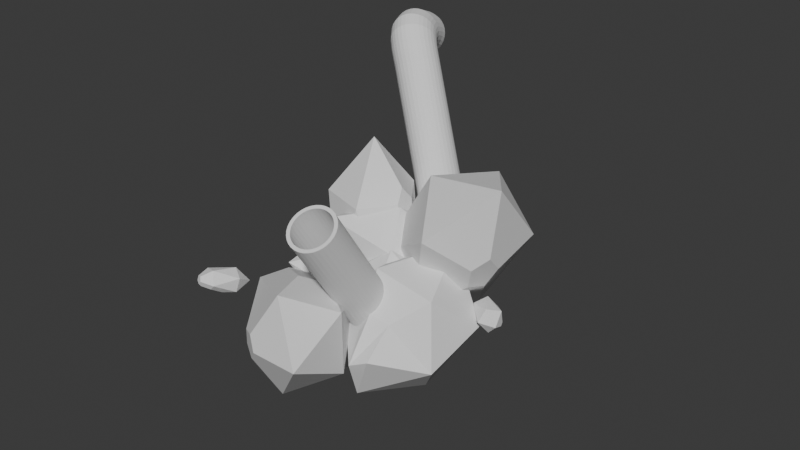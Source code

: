 # Source: junk_pile.blend  (saved by Blender 5.0.118; exported with 4.5.12 LTS)
import bpy
from mathutils import Matrix  # noqa: F401  (used for matrix-valued properties, if any)

bpy.ops.wm.read_factory_settings(use_empty=True)
scene = bpy.context.scene
scene.name = 'Scene'

# ---- collections
col_collection = bpy.data.collections.new('Collection'); scene.collection.children.link(col_collection)

# ---- world
world_world = bpy.data.worlds.new('World'); scene.world = world_world
world_world.use_nodes = True; world_world.node_tree.nodes.clear()
_N = world_world.node_tree.nodes; _L = world_world.node_tree.links
n0 = _N.new('ShaderNodeOutputWorld'); n0.name = 'World Output'; n0.location = (200, 100)
n1 = _N.new('ShaderNodeBackground'); n1.name = 'Background'; n1.location = (-200, 100)
n1.inputs[0].default_value = (0.05088, 0.05088, 0.05088, 1.0)
_L.new(n1.outputs[0], n0.inputs[0])
n0.is_active_output = True
world_world.color = (0.05088, 0.05088, 0.05088)
world_world.sun_shadow_jitter_overblur = 0.0

# ---- meshes
me_icosphere_003 = bpy.data.meshes.new('Icosphere.003')
me_icosphere_003.from_pydata([(0.7236, -0.5257, -0.4472), (-0.8944, 0.0, -0.4472), (-0.2764, 0.8506, -0.4472), (0.7236, 0.5257, -0.4472), (0.2764, -0.8506, 0.4472), (-0.7236, -0.5257, 0.4472), (-0.7236, 0.5257, 0.4472), (0.2764, 0.8506, 0.4472), (0.0, 0.0, 1.0), (0.8533, -0.1266, 0.2318), (0.8533, 0.1266, 0.2318), (0.7455, 0.2049, 0.4472), (0.679, 0.0, 0.5804), (0.7455, -0.2049, 0.4472), (-0.1397, -0.4299, -0.7206), (0.2182, -0.6899, -0.4472), (-0.002977, -0.8506, -0.004817), (-0.4976, -0.6899, -0.004821), (-0.5821, -0.4299, -0.4472), (-0.09362, -0.2881, -0.8127), (-0.303, 0.0, -0.8128), (-0.09362, 0.2881, -0.8127), (0.2451, 0.1781, -0.8127), (0.2451, -0.1781, -0.8127)], [], [(2, 1, 6), (3, 2, 7), (1, 5, 6), (2, 6, 7), (5, 4, 8), (6, 5, 8), (7, 6, 8), (9, 10, 11, 12, 13), (0, 9, 13, 4), (12, 11, 7, 8), (4, 13, 12, 8), (0, 3, 10, 9), (3, 7, 11, 10), (14, 15, 16, 17, 18), (17, 16, 4, 5), (1, 18, 17, 5), (16, 15, 0, 4), (19, 20, 21, 22, 23), (19, 23, 0, 15, 14), (0, 23, 22, 3), (21, 20, 1, 2), (22, 21, 2, 3), (20, 19, 14, 18, 1)])
_uv = me_icosphere_003.uv_layers.new(name='UVMap')
_uv.uv.foreach_set('vector', [0.6364, 0.1575, 0.8182, 0.1575, 0.7273, 0.3149, 0.4545, 0.1575, 0.6364, 0.1575, 0.5455, 0.3149, 0.8182, 0.1575, 0.9091, 0.3149, 0.7273, 0.3149, 0.6364, 0.1575, 0.7273, 0.3149, 0.5455, 0.3149, 0.0, 0.3149, 0.1818, 0.3149, 0.09091, 0.4724, 0.7273, 0.3149, 0.9091, 0.3149, 0.8182, 0.4724, 0.5455, 0.3149, 0.7273, 0.3149, 0.6364, 0.4724, 0.3417, 0.277, 0.3855, 0.277, 0.4074, 0.3149, 0.3709, 0.3529, 0.3198, 0.3149, 0.2727, 0.1575, 0.3417, 0.277, 0.3198, 0.3149, 0.1818, 0.3149, 0.3709, 0.3529, 0.4074, 0.3149, 0.5455, 0.3149, 0.4545, 0.4724, 0.1818, 0.3149, 0.3198, 0.3149, 0.3709, 0.3529, 0.2727, 0.4724, 0.2727, 0.1575, 0.4545, 0.1575, 0.3855, 0.277, 0.3417, 0.277, 0.4545, 0.1575, 0.5455, 0.3149, 0.4074, 0.3149, 0.3855, 0.277, 0.955, 0.07958, 0.1808, 0.1575, 0.1359, 0.2353, 0.5005, 0.2353, 0.9101, 0.1575, 0.04595, 0.2353, 0.1359, 0.2353, 0.1818, 0.3149, 0.0, 0.3149, 0.8182, 0.1575, 0.9101, 0.1575, 0.5005, 0.2353, 0.9091, 0.3149, 0.1359, 0.2353, 0.1808, 0.1575, 0.2727, 0.1575, 0.1818, 0.3149, 0.151, 0.05334, 0.8783, 0.05334, 0.6965, 0.05334, 0.5147, 0.05334, 0.2727, 0.05334, 0.151, 0.05334, 0.2727, 0.05334, 0.2727, 0.1575, 0.1808, 0.1575, 0.1359, 0.07958, 0.2727, 0.1575, 0.3328, 0.05334, 0.3944, 0.05334, 0.4545, 0.1575, 0.6965, 0.05334, 0.7581, 0.05334, 0.8182, 0.1575, 0.6364, 0.1575, 0.5147, 0.05334, 0.5762, 0.05334, 0.6364, 0.1575, 0.4545, 0.1575, 0.8783, 0.05334, 0.9399, 0.05334, 0.955, 0.07958, 0.9101, 0.1575, 0.8182, 0.1575])
me_icosphere_003.update()
me_icosphere_004 = bpy.data.meshes.new('Icosphere.004')
me_icosphere_004.from_pydata([(0.8644, -0.8667, -0.4472), (-0.2764, -0.8506, -0.4472), (-1.169, 0.2056, -0.4472), (-0.5509, 1.056, -0.4472), (0.8644, 0.1848, -0.4472), (-0.7236, -0.5257, 0.4472), (-0.9981, 0.7313, 0.4472), (0.2764, 0.8506, 0.4472), (0.8944, 0.0, 0.4472), (0.0, 0.0, 1.0), (0.086, -0.8506, 0.1392), (0.5712, -1.08, 0.1392), (0.63, -0.8986, 0.4472), (0.1812, -0.5577, 0.6376), (-0.06803, -0.7387, 0.4472), (-1.169, 0.2056, -0.4472), (-0.5509, 1.056, -0.4472), (0.8643, 0.1848, -0.4472), (0.8643, -0.8666, -0.4472), (-0.2764, -0.8506, -0.4472)], [], [(0, 4, 8), (2, 1, 5), (3, 2, 6), (4, 3, 7), (2, 5, 6), (3, 6, 7), (4, 7, 8), (6, 5, 9), (7, 6, 9), (8, 7, 9), (10, 11, 12, 13, 14), (1, 10, 14, 5), (5, 14, 13, 9), (1, 0, 11, 10), (0, 8, 12, 11), (13, 12, 8, 9), (15, 16, 17, 18, 19), (15, 19, 1, 2), (19, 18, 0, 1), (0, 18, 17, 4), (16, 15, 2, 3), (17, 16, 3, 4)])
_uv = me_icosphere_004.uv_layers.new(name='UVMap')
_uv.uv.foreach_set('vector', [0.2727, 0.1575, 0.4545, 0.1575, 0.3636, 0.3149, 0.8182, 0.1575, 1.0, 0.1575, 0.9091, 0.3149, 0.6364, 0.1575, 0.8182, 0.1575, 0.7273, 0.3149, 0.4545, 0.1575, 0.6364, 0.1575, 0.5455, 0.3149, 0.8182, 0.1575, 0.9091, 0.3149, 0.7273, 0.3149, 0.6364, 0.1575, 0.7273, 0.3149, 0.5455, 0.3149, 0.4545, 0.1575, 0.5455, 0.3149, 0.3636, 0.3149, 0.7273, 0.3149, 0.9091, 0.3149, 0.8182, 0.4724, 0.5455, 0.3149, 0.7273, 0.3149, 0.6364, 0.4724, 0.3636, 0.3149, 0.5455, 0.3149, 0.4545, 0.4724, 0.1505, 0.2607, 0.2131, 0.2607, 0.2444, 0.3149, 0.1923, 0.3692, 0.1192, 0.3149, 0.09091, 0.1575, 0.1505, 0.2607, 0.1192, 0.3149, 0.0, 0.3149, 0.0, 0.3149, 0.1192, 0.3149, 0.1923, 0.3692, 0.09091, 0.4724, 0.09091, 0.1575, 0.2727, 0.1575, 0.2131, 0.2607, 0.1505, 0.2607, 0.2727, 0.1575, 0.3636, 0.3149, 0.2444, 0.3149, 0.2131, 0.2607, 0.1923, 0.3692, 0.2444, 0.3149, 0.3636, 0.3149, 0.2727, 0.4724, 0.8182, 0.1575, 0.6364, 0.1575, 0.4546, 0.1575, 0.2727, 0.1575, 0.5455, 0.1575, 0.8182, 0.1575, 0.5455, 0.1575, 1.0, 0.1575, 0.8182, 0.1575, 0.09091, 0.1575, 0.2727, 0.1575, 0.2727, 0.1575, 0.09091, 0.1575, 0.2727, 0.1575, 0.2727, 0.1575, 0.4545, 0.1575, 0.4545, 0.1575, 0.6364, 0.1575, 0.8182, 0.1575, 0.8182, 0.1575, 0.6364, 0.1575, 0.4546, 0.1575, 0.6364, 0.1575, 0.6364, 0.1575, 0.4545, 0.1575])
me_icosphere_004.update()
me_icosphere_005 = bpy.data.meshes.new('Icosphere.005')
me_icosphere_005.from_pydata([(0.8644, -0.8667, -0.4472), (-0.2764, -0.8506, -0.4472), (-1.169, 0.2056, -0.4472), (-0.5509, 1.056, -0.4472), (0.8644, 0.1848, -0.4472), (-0.7236, -0.5257, 0.4472), (-0.9981, 0.7313, 0.4472), (0.2764, 0.8506, 0.4472), (0.8944, 0.0, 0.4472), (0.0, 0.0, 1.0), (0.086, -0.8506, 0.1392), (0.5712, -1.08, 0.1392), (0.63, -0.8986, 0.4472), (0.1812, -0.5577, 0.6376), (-0.06803, -0.7387, 0.4472), (-1.169, 0.2056, -0.4472), (-0.5509, 1.056, -0.4472), (0.8643, 0.1848, -0.4472), (0.8643, -0.8666, -0.4472), (-0.2764, -0.8506, -0.4472)], [], [(0, 4, 8), (2, 1, 5), (3, 2, 6), (4, 3, 7), (2, 5, 6), (3, 6, 7), (4, 7, 8), (6, 5, 9), (7, 6, 9), (8, 7, 9), (10, 11, 12, 13, 14), (1, 10, 14, 5), (5, 14, 13, 9), (1, 0, 11, 10), (0, 8, 12, 11), (13, 12, 8, 9), (15, 16, 17, 18, 19), (15, 19, 1, 2), (19, 18, 0, 1), (0, 18, 17, 4), (16, 15, 2, 3), (17, 16, 3, 4)])
_uv = me_icosphere_005.uv_layers.new(name='UVMap')
_uv.uv.foreach_set('vector', [0.2727, 0.1575, 0.4545, 0.1575, 0.3636, 0.3149, 0.8182, 0.1575, 1.0, 0.1575, 0.9091, 0.3149, 0.6364, 0.1575, 0.8182, 0.1575, 0.7273, 0.3149, 0.4545, 0.1575, 0.6364, 0.1575, 0.5455, 0.3149, 0.8182, 0.1575, 0.9091, 0.3149, 0.7273, 0.3149, 0.6364, 0.1575, 0.7273, 0.3149, 0.5455, 0.3149, 0.4545, 0.1575, 0.5455, 0.3149, 0.3636, 0.3149, 0.7273, 0.3149, 0.9091, 0.3149, 0.8182, 0.4724, 0.5455, 0.3149, 0.7273, 0.3149, 0.6364, 0.4724, 0.3636, 0.3149, 0.5455, 0.3149, 0.4545, 0.4724, 0.1505, 0.2607, 0.2131, 0.2607, 0.2444, 0.3149, 0.1923, 0.3692, 0.1192, 0.3149, 0.09091, 0.1575, 0.1505, 0.2607, 0.1192, 0.3149, 0.0, 0.3149, 0.0, 0.3149, 0.1192, 0.3149, 0.1923, 0.3692, 0.09091, 0.4724, 0.09091, 0.1575, 0.2727, 0.1575, 0.2131, 0.2607, 0.1505, 0.2607, 0.2727, 0.1575, 0.3636, 0.3149, 0.2444, 0.3149, 0.2131, 0.2607, 0.1923, 0.3692, 0.2444, 0.3149, 0.3636, 0.3149, 0.2727, 0.4724, 0.8182, 0.1575, 0.6364, 0.1575, 0.4546, 0.1575, 0.2727, 0.1575, 0.5455, 0.1575, 0.8182, 0.1575, 0.5455, 0.1575, 1.0, 0.1575, 0.8182, 0.1575, 0.09091, 0.1575, 0.2727, 0.1575, 0.2727, 0.1575, 0.09091, 0.1575, 0.2727, 0.1575, 0.2727, 0.1575, 0.4545, 0.1575, 0.4545, 0.1575, 0.6364, 0.1575, 0.8182, 0.1575, 0.8182, 0.1575, 0.6364, 0.1575, 0.4546, 0.1575, 0.6364, 0.1575, 0.6364, 0.1575, 0.4545, 0.1575])
me_icosphere_005.update()
me_icosphere_006 = bpy.data.meshes.new('Icosphere.006')
me_icosphere_006.from_pydata([(0.7236, -0.5257, -0.4472), (-0.8944, 0.0, -0.4472), (-0.2764, 0.8506, -0.4472), (0.7236, 0.5257, -0.4472), (0.2764, -0.8506, 0.4472), (-0.7236, -0.5257, 0.4472), (-0.7236, 0.5257, 0.4472), (0.2764, 0.8506, 0.4472), (0.0, 0.0, 1.0), (0.8533, -0.1266, 0.2318), (0.8533, 0.1266, 0.2318), (0.7455, 0.2049, 0.4472), (0.679, 0.0, 0.5804), (0.7455, -0.2049, 0.4472), (-0.1397, -0.4299, -0.7206), (0.2182, -0.6899, -0.4472), (-0.002977, -0.8506, -0.004817), (-0.4976, -0.6899, -0.004821), (-0.5821, -0.4299, -0.4472), (-0.09362, -0.2881, -0.8127), (-0.303, 0.0, -0.8128), (-0.09362, 0.2881, -0.8127), (0.2451, 0.1781, -0.8127), (0.2451, -0.1781, -0.8127)], [], [(2, 1, 6), (3, 2, 7), (1, 5, 6), (2, 6, 7), (5, 4, 8), (6, 5, 8), (7, 6, 8), (9, 10, 11, 12, 13), (0, 9, 13, 4), (12, 11, 7, 8), (4, 13, 12, 8), (0, 3, 10, 9), (3, 7, 11, 10), (14, 15, 16, 17, 18), (17, 16, 4, 5), (1, 18, 17, 5), (16, 15, 0, 4), (19, 20, 21, 22, 23), (19, 23, 0, 15, 14), (0, 23, 22, 3), (21, 20, 1, 2), (22, 21, 2, 3), (20, 19, 14, 18, 1)])
_uv = me_icosphere_006.uv_layers.new(name='UVMap')
_uv.uv.foreach_set('vector', [0.6364, 0.1575, 0.8182, 0.1575, 0.7273, 0.3149, 0.4545, 0.1575, 0.6364, 0.1575, 0.5455, 0.3149, 0.8182, 0.1575, 0.9091, 0.3149, 0.7273, 0.3149, 0.6364, 0.1575, 0.7273, 0.3149, 0.5455, 0.3149, 0.0, 0.3149, 0.1818, 0.3149, 0.09091, 0.4724, 0.7273, 0.3149, 0.9091, 0.3149, 0.8182, 0.4724, 0.5455, 0.3149, 0.7273, 0.3149, 0.6364, 0.4724, 0.3417, 0.277, 0.3855, 0.277, 0.4074, 0.3149, 0.3709, 0.3529, 0.3198, 0.3149, 0.2727, 0.1575, 0.3417, 0.277, 0.3198, 0.3149, 0.1818, 0.3149, 0.3709, 0.3529, 0.4074, 0.3149, 0.5455, 0.3149, 0.4545, 0.4724, 0.1818, 0.3149, 0.3198, 0.3149, 0.3709, 0.3529, 0.2727, 0.4724, 0.2727, 0.1575, 0.4545, 0.1575, 0.3855, 0.277, 0.3417, 0.277, 0.4545, 0.1575, 0.5455, 0.3149, 0.4074, 0.3149, 0.3855, 0.277, 0.955, 0.07958, 0.1808, 0.1575, 0.1359, 0.2353, 0.5005, 0.2353, 0.9101, 0.1575, 0.04595, 0.2353, 0.1359, 0.2353, 0.1818, 0.3149, 0.0, 0.3149, 0.8182, 0.1575, 0.9101, 0.1575, 0.5005, 0.2353, 0.9091, 0.3149, 0.1359, 0.2353, 0.1808, 0.1575, 0.2727, 0.1575, 0.1818, 0.3149, 0.151, 0.05334, 0.8783, 0.05334, 0.6965, 0.05334, 0.5147, 0.05334, 0.2727, 0.05334, 0.151, 0.05334, 0.2727, 0.05334, 0.2727, 0.1575, 0.1808, 0.1575, 0.1359, 0.07958, 0.2727, 0.1575, 0.3328, 0.05334, 0.3944, 0.05334, 0.4545, 0.1575, 0.6965, 0.05334, 0.7581, 0.05334, 0.8182, 0.1575, 0.6364, 0.1575, 0.5147, 0.05334, 0.5762, 0.05334, 0.6364, 0.1575, 0.4545, 0.1575, 0.8783, 0.05334, 0.9399, 0.05334, 0.955, 0.07958, 0.9101, 0.1575, 0.8182, 0.1575])
me_icosphere_006.update()
me_icosphere_007 = bpy.data.meshes.new('Icosphere.007')
me_icosphere_007.from_pydata([(0.7236, -0.5257, -0.4472), (-0.8944, 0.0, -0.4472), (-0.2764, 0.8506, -0.4472), (0.7236, 0.5257, -0.4472), (0.2764, -0.8506, 0.4472), (-0.7236, -0.5257, 0.4472), (-0.7236, 0.5257, 0.4472), (0.2764, 0.8506, 0.4472), (0.0, 0.0, 1.0), (0.8533, -0.1266, 0.2318), (0.8533, 0.1266, 0.2318), (0.7455, 0.2049, 0.4472), (0.679, 0.0, 0.5804), (0.7455, -0.2049, 0.4472), (-0.1397, -0.4299, -0.7206), (0.2182, -0.6899, -0.4472), (-0.002977, -0.8506, -0.004817), (-0.4976, -0.6899, -0.004821), (-0.5821, -0.4299, -0.4472), (-0.09362, -0.2881, -0.8127), (-0.303, 0.0, -0.8128), (-0.09362, 0.2881, -0.8127), (0.2451, 0.1781, -0.8127), (0.2451, -0.1781, -0.8127)], [], [(2, 1, 6), (3, 2, 7), (1, 5, 6), (2, 6, 7), (5, 4, 8), (6, 5, 8), (7, 6, 8), (9, 10, 11, 12, 13), (0, 9, 13, 4), (12, 11, 7, 8), (4, 13, 12, 8), (0, 3, 10, 9), (3, 7, 11, 10), (14, 15, 16, 17, 18), (17, 16, 4, 5), (1, 18, 17, 5), (16, 15, 0, 4), (19, 20, 21, 22, 23), (19, 23, 0, 15, 14), (0, 23, 22, 3), (21, 20, 1, 2), (22, 21, 2, 3), (20, 19, 14, 18, 1)])
_uv = me_icosphere_007.uv_layers.new(name='UVMap')
_uv.uv.foreach_set('vector', [0.6364, 0.1575, 0.8182, 0.1575, 0.7273, 0.3149, 0.4545, 0.1575, 0.6364, 0.1575, 0.5455, 0.3149, 0.8182, 0.1575, 0.9091, 0.3149, 0.7273, 0.3149, 0.6364, 0.1575, 0.7273, 0.3149, 0.5455, 0.3149, 0.0, 0.3149, 0.1818, 0.3149, 0.09091, 0.4724, 0.7273, 0.3149, 0.9091, 0.3149, 0.8182, 0.4724, 0.5455, 0.3149, 0.7273, 0.3149, 0.6364, 0.4724, 0.3417, 0.277, 0.3855, 0.277, 0.4074, 0.3149, 0.3709, 0.3529, 0.3198, 0.3149, 0.2727, 0.1575, 0.3417, 0.277, 0.3198, 0.3149, 0.1818, 0.3149, 0.3709, 0.3529, 0.4074, 0.3149, 0.5455, 0.3149, 0.4545, 0.4724, 0.1818, 0.3149, 0.3198, 0.3149, 0.3709, 0.3529, 0.2727, 0.4724, 0.2727, 0.1575, 0.4545, 0.1575, 0.3855, 0.277, 0.3417, 0.277, 0.4545, 0.1575, 0.5455, 0.3149, 0.4074, 0.3149, 0.3855, 0.277, 0.955, 0.07958, 0.1808, 0.1575, 0.1359, 0.2353, 0.5005, 0.2353, 0.9101, 0.1575, 0.04595, 0.2353, 0.1359, 0.2353, 0.1818, 0.3149, 0.0, 0.3149, 0.8182, 0.1575, 0.9101, 0.1575, 0.5005, 0.2353, 0.9091, 0.3149, 0.1359, 0.2353, 0.1808, 0.1575, 0.2727, 0.1575, 0.1818, 0.3149, 0.151, 0.05334, 0.8783, 0.05334, 0.6965, 0.05334, 0.5147, 0.05334, 0.2727, 0.05334, 0.151, 0.05334, 0.2727, 0.05334, 0.2727, 0.1575, 0.1808, 0.1575, 0.1359, 0.07958, 0.2727, 0.1575, 0.3328, 0.05334, 0.3944, 0.05334, 0.4545, 0.1575, 0.6965, 0.05334, 0.7581, 0.05334, 0.8182, 0.1575, 0.6364, 0.1575, 0.5147, 0.05334, 0.5762, 0.05334, 0.6364, 0.1575, 0.4545, 0.1575, 0.8783, 0.05334, 0.9399, 0.05334, 0.955, 0.07958, 0.9101, 0.1575, 0.8182, 0.1575])
me_icosphere_007.update()
me_icosphere_008 = bpy.data.meshes.new('Icosphere.008')
me_icosphere_008.from_pydata([(0.8644, -0.8667, -0.4472), (-0.2764, -0.8506, -0.4472), (-1.169, 0.2056, -0.4472), (-0.5509, 1.056, -0.4472), (0.8644, 0.1848, -0.4472), (-0.7236, -0.5257, 0.4472), (-0.9981, 0.7313, 0.4472), (0.2764, 0.8506, 0.4472), (0.8944, 0.0, 0.4472), (0.0, 0.0, 1.0), (0.086, -0.8506, 0.1392), (0.5712, -1.08, 0.1392), (0.63, -0.8986, 0.4472), (0.1812, -0.5577, 0.6376), (-0.06803, -0.7387, 0.4472), (-1.169, 0.2056, -0.4472), (-0.5509, 1.056, -0.4472), (0.8643, 0.1848, -0.4472), (0.8643, -0.8666, -0.4472), (-0.2764, -0.8506, -0.4472)], [], [(0, 4, 8), (2, 1, 5), (3, 2, 6), (4, 3, 7), (2, 5, 6), (3, 6, 7), (4, 7, 8), (6, 5, 9), (7, 6, 9), (8, 7, 9), (10, 11, 12, 13, 14), (1, 10, 14, 5), (5, 14, 13, 9), (1, 0, 11, 10), (0, 8, 12, 11), (13, 12, 8, 9), (15, 16, 17, 18, 19), (15, 19, 1, 2), (19, 18, 0, 1), (0, 18, 17, 4), (16, 15, 2, 3), (17, 16, 3, 4)])
_uv = me_icosphere_008.uv_layers.new(name='UVMap')
_uv.uv.foreach_set('vector', [0.2727, 0.1575, 0.4545, 0.1575, 0.3636, 0.3149, 0.8182, 0.1575, 1.0, 0.1575, 0.9091, 0.3149, 0.6364, 0.1575, 0.8182, 0.1575, 0.7273, 0.3149, 0.4545, 0.1575, 0.6364, 0.1575, 0.5455, 0.3149, 0.8182, 0.1575, 0.9091, 0.3149, 0.7273, 0.3149, 0.6364, 0.1575, 0.7273, 0.3149, 0.5455, 0.3149, 0.4545, 0.1575, 0.5455, 0.3149, 0.3636, 0.3149, 0.7273, 0.3149, 0.9091, 0.3149, 0.8182, 0.4724, 0.5455, 0.3149, 0.7273, 0.3149, 0.6364, 0.4724, 0.3636, 0.3149, 0.5455, 0.3149, 0.4545, 0.4724, 0.1505, 0.2607, 0.2131, 0.2607, 0.2444, 0.3149, 0.1923, 0.3692, 0.1192, 0.3149, 0.09091, 0.1575, 0.1505, 0.2607, 0.1192, 0.3149, 0.0, 0.3149, 0.0, 0.3149, 0.1192, 0.3149, 0.1923, 0.3692, 0.09091, 0.4724, 0.09091, 0.1575, 0.2727, 0.1575, 0.2131, 0.2607, 0.1505, 0.2607, 0.2727, 0.1575, 0.3636, 0.3149, 0.2444, 0.3149, 0.2131, 0.2607, 0.1923, 0.3692, 0.2444, 0.3149, 0.3636, 0.3149, 0.2727, 0.4724, 0.8182, 0.1575, 0.6364, 0.1575, 0.4546, 0.1575, 0.2727, 0.1575, 0.5455, 0.1575, 0.8182, 0.1575, 0.5455, 0.1575, 1.0, 0.1575, 0.8182, 0.1575, 0.09091, 0.1575, 0.2727, 0.1575, 0.2727, 0.1575, 0.09091, 0.1575, 0.2727, 0.1575, 0.2727, 0.1575, 0.4545, 0.1575, 0.4545, 0.1575, 0.6364, 0.1575, 0.8182, 0.1575, 0.8182, 0.1575, 0.6364, 0.1575, 0.4546, 0.1575, 0.6364, 0.1575, 0.6364, 0.1575, 0.4545, 0.1575])
me_icosphere_008.update()
me_icosphere_009 = bpy.data.meshes.new('Icosphere.009')
me_icosphere_009.from_pydata([(0.7236, -0.5257, -0.4472), (-0.8944, 0.0, -0.4472), (-0.2764, 0.8506, -0.4472), (0.7236, 0.5257, -0.4472), (0.2764, -0.8506, 0.4472), (-0.7236, -0.5257, 0.4472), (-0.7236, 0.5257, 0.4472), (0.2764, 0.8506, 0.4472), (0.0, 0.0, 1.0), (0.8533, -0.1266, 0.2318), (0.8533, 0.1266, 0.2318), (0.7455, 0.2049, 0.4472), (0.679, 0.0, 0.5804), (0.7455, -0.2049, 0.4472), (-0.1397, -0.4299, -0.7206), (0.2182, -0.6899, -0.4472), (-0.002977, -0.8506, -0.004817), (-0.4976, -0.6899, -0.004821), (-0.5821, -0.4299, -0.4472), (-0.09362, -0.2881, -0.8127), (-0.303, 0.0, -0.8128), (-0.09362, 0.2881, -0.8127), (0.2451, 0.1781, -0.8127), (0.2451, -0.1781, -0.8127)], [], [(2, 1, 6), (3, 2, 7), (1, 5, 6), (2, 6, 7), (5, 4, 8), (6, 5, 8), (7, 6, 8), (9, 10, 11, 12, 13), (0, 9, 13, 4), (12, 11, 7, 8), (4, 13, 12, 8), (0, 3, 10, 9), (3, 7, 11, 10), (14, 15, 16, 17, 18), (17, 16, 4, 5), (1, 18, 17, 5), (16, 15, 0, 4), (19, 20, 21, 22, 23), (19, 23, 0, 15, 14), (0, 23, 22, 3), (21, 20, 1, 2), (22, 21, 2, 3), (20, 19, 14, 18, 1)])
_uv = me_icosphere_009.uv_layers.new(name='UVMap')
_uv.uv.foreach_set('vector', [0.6364, 0.1575, 0.8182, 0.1575, 0.7273, 0.3149, 0.4545, 0.1575, 0.6364, 0.1575, 0.5455, 0.3149, 0.8182, 0.1575, 0.9091, 0.3149, 0.7273, 0.3149, 0.6364, 0.1575, 0.7273, 0.3149, 0.5455, 0.3149, 0.0, 0.3149, 0.1818, 0.3149, 0.09091, 0.4724, 0.7273, 0.3149, 0.9091, 0.3149, 0.8182, 0.4724, 0.5455, 0.3149, 0.7273, 0.3149, 0.6364, 0.4724, 0.3417, 0.277, 0.3855, 0.277, 0.4074, 0.3149, 0.3709, 0.3529, 0.3198, 0.3149, 0.2727, 0.1575, 0.3417, 0.277, 0.3198, 0.3149, 0.1818, 0.3149, 0.3709, 0.3529, 0.4074, 0.3149, 0.5455, 0.3149, 0.4545, 0.4724, 0.1818, 0.3149, 0.3198, 0.3149, 0.3709, 0.3529, 0.2727, 0.4724, 0.2727, 0.1575, 0.4545, 0.1575, 0.3855, 0.277, 0.3417, 0.277, 0.4545, 0.1575, 0.5455, 0.3149, 0.4074, 0.3149, 0.3855, 0.277, 0.955, 0.07958, 0.1808, 0.1575, 0.1359, 0.2353, 0.5005, 0.2353, 0.9101, 0.1575, 0.04595, 0.2353, 0.1359, 0.2353, 0.1818, 0.3149, 0.0, 0.3149, 0.8182, 0.1575, 0.9101, 0.1575, 0.5005, 0.2353, 0.9091, 0.3149, 0.1359, 0.2353, 0.1808, 0.1575, 0.2727, 0.1575, 0.1818, 0.3149, 0.151, 0.05334, 0.8783, 0.05334, 0.6965, 0.05334, 0.5147, 0.05334, 0.2727, 0.05334, 0.151, 0.05334, 0.2727, 0.05334, 0.2727, 0.1575, 0.1808, 0.1575, 0.1359, 0.07958, 0.2727, 0.1575, 0.3328, 0.05334, 0.3944, 0.05334, 0.4545, 0.1575, 0.6965, 0.05334, 0.7581, 0.05334, 0.8182, 0.1575, 0.6364, 0.1575, 0.5147, 0.05334, 0.5762, 0.05334, 0.6364, 0.1575, 0.4545, 0.1575, 0.8783, 0.05334, 0.9399, 0.05334, 0.955, 0.07958, 0.9101, 0.1575, 0.8182, 0.1575])
me_icosphere_009.update()
me_icosphere_010 = bpy.data.meshes.new('Icosphere.010')
me_icosphere_010.from_pydata([(0.8644, -0.8667, -0.4472), (-0.2764, -0.8506, -0.4472), (-1.169, 0.2056, -0.4472), (-0.5509, 1.056, -0.4472), (0.8644, 0.1848, -0.4472), (-0.7236, -0.5257, 0.4472), (-0.9981, 0.7313, 0.4472), (0.2764, 0.8506, 0.4472), (0.8944, 0.0, 0.4472), (0.0, 0.0, 1.0), (0.086, -0.8506, 0.1392), (0.5712, -1.08, 0.1392), (0.63, -0.8986, 0.4472), (0.1812, -0.5577, 0.6376), (-0.06803, -0.7387, 0.4472), (-1.169, 0.2056, -0.4472), (-0.5509, 1.056, -0.4472), (0.8643, 0.1848, -0.4472), (0.8643, -0.8666, -0.4472), (-0.2764, -0.8506, -0.4472)], [], [(0, 4, 8), (2, 1, 5), (3, 2, 6), (4, 3, 7), (2, 5, 6), (3, 6, 7), (4, 7, 8), (6, 5, 9), (7, 6, 9), (8, 7, 9), (10, 11, 12, 13, 14), (1, 10, 14, 5), (5, 14, 13, 9), (1, 0, 11, 10), (0, 8, 12, 11), (13, 12, 8, 9), (15, 16, 17, 18, 19), (15, 19, 1, 2), (19, 18, 0, 1), (0, 18, 17, 4), (16, 15, 2, 3), (17, 16, 3, 4)])
_uv = me_icosphere_010.uv_layers.new(name='UVMap')
_uv.uv.foreach_set('vector', [0.2727, 0.1575, 0.4545, 0.1575, 0.3636, 0.3149, 0.8182, 0.1575, 1.0, 0.1575, 0.9091, 0.3149, 0.6364, 0.1575, 0.8182, 0.1575, 0.7273, 0.3149, 0.4545, 0.1575, 0.6364, 0.1575, 0.5455, 0.3149, 0.8182, 0.1575, 0.9091, 0.3149, 0.7273, 0.3149, 0.6364, 0.1575, 0.7273, 0.3149, 0.5455, 0.3149, 0.4545, 0.1575, 0.5455, 0.3149, 0.3636, 0.3149, 0.7273, 0.3149, 0.9091, 0.3149, 0.8182, 0.4724, 0.5455, 0.3149, 0.7273, 0.3149, 0.6364, 0.4724, 0.3636, 0.3149, 0.5455, 0.3149, 0.4545, 0.4724, 0.1505, 0.2607, 0.2131, 0.2607, 0.2444, 0.3149, 0.1923, 0.3692, 0.1192, 0.3149, 0.09091, 0.1575, 0.1505, 0.2607, 0.1192, 0.3149, 0.0, 0.3149, 0.0, 0.3149, 0.1192, 0.3149, 0.1923, 0.3692, 0.09091, 0.4724, 0.09091, 0.1575, 0.2727, 0.1575, 0.2131, 0.2607, 0.1505, 0.2607, 0.2727, 0.1575, 0.3636, 0.3149, 0.2444, 0.3149, 0.2131, 0.2607, 0.1923, 0.3692, 0.2444, 0.3149, 0.3636, 0.3149, 0.2727, 0.4724, 0.8182, 0.1575, 0.6364, 0.1575, 0.4546, 0.1575, 0.2727, 0.1575, 0.5455, 0.1575, 0.8182, 0.1575, 0.5455, 0.1575, 1.0, 0.1575, 0.8182, 0.1575, 0.09091, 0.1575, 0.2727, 0.1575, 0.2727, 0.1575, 0.09091, 0.1575, 0.2727, 0.1575, 0.2727, 0.1575, 0.4545, 0.1575, 0.4545, 0.1575, 0.6364, 0.1575, 0.8182, 0.1575, 0.8182, 0.1575, 0.6364, 0.1575, 0.4546, 0.1575, 0.6364, 0.1575, 0.6364, 0.1575, 0.4545, 0.1575])
me_icosphere_010.update()
me_icosphere_011 = bpy.data.meshes.new('Icosphere.011')
me_icosphere_011.from_pydata([(0.7236, -0.5257, -0.4472), (-0.8944, 0.0, -0.4472), (-0.2764, 0.8506, -0.4472), (0.7236, 0.5257, -0.4472), (0.2764, -0.8506, 0.4472), (-0.7236, -0.5257, 0.4472), (-0.7236, 0.5257, 0.4472), (0.2764, 0.8506, 0.4472), (0.0, 0.0, 1.0), (0.8533, -0.1266, 0.2318), (0.8533, 0.1266, 0.2318), (0.7455, 0.2049, 0.4472), (0.679, 0.0, 0.5804), (0.7455, -0.2049, 0.4472), (-0.1397, -0.4299, -0.7206), (0.2182, -0.6899, -0.4472), (-0.002977, -0.8506, -0.004817), (-0.4976, -0.6899, -0.004821), (-0.5821, -0.4299, -0.4472), (-0.09362, -0.2881, -0.8127), (-0.303, 0.0, -0.8128), (-0.09362, 0.2881, -0.8127), (0.2451, 0.1781, -0.8127), (0.2451, -0.1781, -0.8127)], [], [(2, 1, 6), (3, 2, 7), (1, 5, 6), (2, 6, 7), (5, 4, 8), (6, 5, 8), (7, 6, 8), (9, 10, 11, 12, 13), (0, 9, 13, 4), (12, 11, 7, 8), (4, 13, 12, 8), (0, 3, 10, 9), (3, 7, 11, 10), (14, 15, 16, 17, 18), (17, 16, 4, 5), (1, 18, 17, 5), (16, 15, 0, 4), (19, 20, 21, 22, 23), (19, 23, 0, 15, 14), (0, 23, 22, 3), (21, 20, 1, 2), (22, 21, 2, 3), (20, 19, 14, 18, 1)])
_uv = me_icosphere_011.uv_layers.new(name='UVMap')
_uv.uv.foreach_set('vector', [0.6364, 0.1575, 0.8182, 0.1575, 0.7273, 0.3149, 0.4545, 0.1575, 0.6364, 0.1575, 0.5455, 0.3149, 0.8182, 0.1575, 0.9091, 0.3149, 0.7273, 0.3149, 0.6364, 0.1575, 0.7273, 0.3149, 0.5455, 0.3149, 0.0, 0.3149, 0.1818, 0.3149, 0.09091, 0.4724, 0.7273, 0.3149, 0.9091, 0.3149, 0.8182, 0.4724, 0.5455, 0.3149, 0.7273, 0.3149, 0.6364, 0.4724, 0.3417, 0.277, 0.3855, 0.277, 0.4074, 0.3149, 0.3709, 0.3529, 0.3198, 0.3149, 0.2727, 0.1575, 0.3417, 0.277, 0.3198, 0.3149, 0.1818, 0.3149, 0.3709, 0.3529, 0.4074, 0.3149, 0.5455, 0.3149, 0.4545, 0.4724, 0.1818, 0.3149, 0.3198, 0.3149, 0.3709, 0.3529, 0.2727, 0.4724, 0.2727, 0.1575, 0.4545, 0.1575, 0.3855, 0.277, 0.3417, 0.277, 0.4545, 0.1575, 0.5455, 0.3149, 0.4074, 0.3149, 0.3855, 0.277, 0.955, 0.07958, 0.1808, 0.1575, 0.1359, 0.2353, 0.5005, 0.2353, 0.9101, 0.1575, 0.04595, 0.2353, 0.1359, 0.2353, 0.1818, 0.3149, 0.0, 0.3149, 0.8182, 0.1575, 0.9101, 0.1575, 0.5005, 0.2353, 0.9091, 0.3149, 0.1359, 0.2353, 0.1808, 0.1575, 0.2727, 0.1575, 0.1818, 0.3149, 0.151, 0.05334, 0.8783, 0.05334, 0.6965, 0.05334, 0.5147, 0.05334, 0.2727, 0.05334, 0.151, 0.05334, 0.2727, 0.05334, 0.2727, 0.1575, 0.1808, 0.1575, 0.1359, 0.07958, 0.2727, 0.1575, 0.3328, 0.05334, 0.3944, 0.05334, 0.4545, 0.1575, 0.6965, 0.05334, 0.7581, 0.05334, 0.8182, 0.1575, 0.6364, 0.1575, 0.5147, 0.05334, 0.5762, 0.05334, 0.6364, 0.1575, 0.4545, 0.1575, 0.8783, 0.05334, 0.9399, 0.05334, 0.955, 0.07958, 0.9101, 0.1575, 0.8182, 0.1575])
me_icosphere_011.update()
me_cylinder = bpy.data.meshes.new('Cylinder')
me_cylinder.from_pydata([(0.0, 1.0, -1.0), (0.0, 1.0, 1.0), (0.1951, 0.9808, -1.0), (0.1951, 0.9808, 1.0), (0.3827, 0.9239, -1.0), (0.3827, 0.9239, 1.0), (0.5556, 0.8315, -1.0), (0.5556, 0.8315, 1.0), (0.7071, 0.7071, -1.0), (0.7071, 0.7071, 1.0), (0.8315, 0.5556, -1.0), (0.8315, 0.5556, 1.0), (0.9239, 0.3827, -1.0), (0.9239, 0.3827, 1.0), (0.9808, 0.1951, -1.0), (0.9808, 0.1951, 1.0), (1.0, 0.0, -1.0), (1.0, 0.0, 1.0), (0.9808, -0.1951, -1.0), (0.9808, -0.1951, 1.0), (0.9239, -0.3827, -1.0), (0.9239, -0.3827, 1.0), (0.8315, -0.5556, -1.0), (0.8315, -0.5556, 1.0), (0.7071, -0.7071, -1.0), (0.7071, -0.7071, 1.0), (0.5556, -0.8315, -1.0), (0.5556, -0.8315, 1.0), (0.3827, -0.9239, -1.0), (0.3827, -0.9239, 1.0), (0.1951, -0.9808, -1.0), (0.1951, -0.9808, 1.0), (0.0, -1.0, -1.0), (0.0, -1.0, 1.0), (-0.1951, -0.9808, -1.0), (-0.1951, -0.9808, 1.0), (-0.3827, -0.9239, -1.0), (-0.3827, -0.9239, 1.0), (-0.5556, -0.8315, -1.0), (-0.5556, -0.8315, 1.0), (-0.7071, -0.7071, -1.0), (-0.7071, -0.7071, 1.0), (-0.8315, -0.5556, -1.0), (-0.8315, -0.5556, 1.0), (-0.9239, -0.3827, -1.0), (-0.9239, -0.3827, 1.0), (-0.9808, -0.1951, -1.0), (-0.9808, -0.1951, 1.0), (-1.0, 0.0, -1.0), (-1.0, 0.0, 1.0), (-0.9808, 0.1951, -1.0), (-0.9808, 0.1951, 1.0), (-0.9239, 0.3827, -1.0), (-0.9239, 0.3827, 1.0), (-0.8315, 0.5556, -1.0), (-0.8315, 0.5556, 1.0), (-0.7071, 0.7071, -1.0), (-0.7071, 0.7071, 1.0), (-0.5556, 0.8315, -1.0), (-0.5556, 0.8315, 1.0), (-0.3827, 0.9239, -1.0), (-0.3827, 0.9239, 1.0), (-0.1951, 0.9808, -1.0), (-0.1951, 0.9808, 1.0), (-0.7084, 0.4733, 1.0), (-0.4733, 0.7084, 1.0), (-0.6024, 0.6024, 1.0), (-0.1662, 0.8356, 1.0), (0.1662, 0.8356, 1.0), (0.0, 0.852, 1.0), (-0.326, 0.7871, 1.0), (-0.852, 0.0, 1.0), (-0.8356, 0.1662, 1.0), (-0.8356, -0.1662, 1.0), (-0.7084, -0.4733, 1.0), (-0.4733, -0.7084, 1.0), (-0.6024, -0.6024, 1.0), (-0.7871, -0.326, 1.0), (-0.1662, -0.8356, 1.0), (0.1662, -0.8356, 1.0), (0.0, -0.852, 1.0), (0.4733, -0.7084, 1.0), (0.7084, -0.4733, 1.0), (0.6024, -0.6024, 1.0), (0.326, -0.7871, 1.0), (0.4733, 0.7084, 1.0), (0.7084, 0.4733, 1.0), (0.6024, 0.6024, 1.0), (0.852, 0.0, 1.0), (0.8356, -0.1662, 1.0), (0.8356, 0.1662, 1.0), (0.7871, 0.326, 1.0), (-0.7871, 0.326, 1.0), (0.326, 0.7871, 1.0), (-0.326, -0.7871, 1.0), (0.7871, -0.326, 1.0), (0.0, 0.852, -1.0), (0.326, 0.7871, -1.0), (0.1662, 0.8356, -1.0), (0.6024, 0.6024, -1.0), (0.7871, 0.326, -1.0), (0.7084, 0.4733, -1.0), (0.4733, 0.7084, -1.0), (0.326, -0.7871, -1.0), (0.6024, -0.6024, -1.0), (0.4733, -0.7084, -1.0), (0.7871, -0.326, -1.0), (0.852, 0.0, -1.0), (0.8356, -0.1662, -1.0), (0.7084, -0.4733, -1.0), (-0.7871, -0.326, -1.0), (-0.6024, -0.6024, -1.0), (-0.7084, -0.4733, -1.0), (-0.326, -0.7871, -1.0), (0.0, -0.852, -1.0), (-0.1662, -0.8356, -1.0), (-0.4733, -0.7084, -1.0), (-0.852, 0.0, -1.0), (-0.7871, 0.326, -1.0), (-0.8356, 0.1662, -1.0), (-0.6024, 0.6024, -1.0), (-0.326, 0.7871, -1.0), (-0.4733, 0.7084, -1.0), (-0.7084, 0.4733, -1.0), (-0.1662, 0.8356, -1.0), (0.8356, 0.1662, -1.0), (-0.8356, -0.1662, -1.0), (0.1662, -0.8356, -1.0)], [], [(0, 1, 3, 2), (2, 3, 5, 4), (4, 5, 7, 6), (6, 7, 9, 8), (8, 9, 11, 10), (10, 11, 13, 12), (12, 13, 15, 14), (14, 15, 17, 16), (16, 17, 19, 18), (18, 19, 21, 20), (20, 21, 23, 22), (22, 23, 25, 24), (24, 25, 27, 26), (26, 27, 29, 28), (28, 29, 31, 30), (30, 31, 33, 32), (32, 33, 35, 34), (34, 35, 37, 36), (36, 37, 39, 38), (38, 39, 41, 40), (40, 41, 43, 42), (42, 43, 45, 44), (44, 45, 47, 46), (46, 47, 49, 48), (48, 49, 51, 50), (50, 51, 53, 52), (52, 53, 55, 54), (54, 55, 57, 56), (56, 57, 59, 58), (58, 59, 61, 60), (29, 27, 25, 23, 21, 19, 17, 15, 13, 11, 9, 7, 5, 3, 1, 63, 61, 59, 57, 55, 53, 92, 64, 66, 65, 70, 67, 69, 68, 93, 85, 87, 86, 91, 90, 88, 89, 95, 82, 83, 81, 84), (53, 51, 49, 47, 45, 43, 41, 39, 37, 35, 33, 31, 29, 84, 79, 80, 78, 94, 75, 76, 74, 77, 73, 71, 72, 92), (60, 61, 63, 62), (62, 63, 1, 0), (62, 0, 2, 4, 6, 8, 10, 12, 14, 16, 18, 20, 22, 24, 26, 28, 30, 127, 103, 105, 104, 109, 106, 108, 107, 125, 100, 101, 99, 102, 97, 98, 96, 124), (127, 30, 32, 34, 36, 38, 40, 42, 44, 46, 48, 50, 52, 54, 56, 58, 60, 62, 124, 121, 122, 120, 123, 118, 119, 117, 126, 110, 112, 111, 116, 113, 115, 114), (98, 68, 69, 96), (97, 93, 68, 98), (102, 85, 93, 97), (99, 87, 85, 102), (86, 87, 99, 101), (91, 86, 101, 100), (90, 91, 100, 125), (88, 90, 125, 107), (89, 88, 107, 108), (95, 89, 108, 106), (82, 95, 106, 109), (83, 82, 109, 104), (81, 83, 104, 105), (84, 81, 105, 103), (79, 84, 103, 127), (80, 79, 127, 114), (78, 80, 114, 115), (94, 78, 115, 113), (75, 94, 113, 116), (76, 75, 116, 111), (112, 74, 76, 111), (110, 77, 74, 112), (126, 73, 77, 110), (117, 71, 73, 126), (119, 72, 71, 117), (118, 92, 72, 119), (123, 64, 92, 118), (120, 66, 64, 123), (122, 65, 66, 120), (121, 70, 65, 122), (124, 67, 70, 121), (96, 69, 67, 124)])
_uv = me_cylinder.uv_layers.new(name='UVMap')
_uv.uv.foreach_set('vector', [1.0, 0.5, 1.0, 1.0, 0.9688, 1.0, 0.9688, 0.5, 0.9688, 0.5, 0.9688, 1.0, 0.9375, 1.0, 0.9375, 0.5, 0.9375, 0.5, 0.9375, 1.0, 0.9062, 1.0, 0.9062, 0.5, 0.9062, 0.5, 0.9062, 1.0, 0.875, 1.0, 0.875, 0.5, 0.875, 0.5, 0.875, 1.0, 0.8438, 1.0, 0.8438, 0.5, 0.8438, 0.5, 0.8438, 1.0, 0.8125, 1.0, 0.8125, 0.5, 0.8125, 0.5, 0.8125, 1.0, 0.7812, 1.0, 0.7812, 0.5, 0.7812, 0.5, 0.7812, 1.0, 0.75, 1.0, 0.75, 0.5, 0.75, 0.5, 0.75, 1.0, 0.7188, 1.0, 0.7188, 0.5, 0.7188, 0.5, 0.7188, 1.0, 0.6875, 1.0, 0.6875, 0.5, 0.6875, 0.5, 0.6875, 1.0, 0.6562, 1.0, 0.6562, 0.5, 0.6562, 0.5, 0.6562, 1.0, 0.625, 1.0, 0.625, 0.5, 0.625, 0.5, 0.625, 1.0, 0.5938, 1.0, 0.5938, 0.5, 0.5938, 0.5, 0.5938, 1.0, 0.5625, 1.0, 0.5625, 0.5, 0.5625, 0.5, 0.5625, 1.0, 0.5312, 1.0, 0.5312, 0.5, 0.5312, 0.5, 0.5312, 1.0, 0.5, 1.0, 0.5, 0.5, 0.5, 0.5, 0.5, 1.0, 0.4688, 1.0, 0.4688, 0.5, 0.4688, 0.5, 0.4688, 1.0, 0.4375, 1.0, 0.4375, 0.5, 0.4375, 0.5, 0.4375, 1.0, 0.4062, 1.0, 0.4062, 0.5, 0.4062, 0.5, 0.4062, 1.0, 0.375, 1.0, 0.375, 0.5, 0.375, 0.5, 0.375, 1.0, 0.3438, 1.0, 0.3438, 0.5, 0.3438, 0.5, 0.3438, 1.0, 0.3125, 1.0, 0.3125, 0.5, 0.3125, 0.5, 0.3125, 1.0, 0.2812, 1.0, 0.2812, 0.5, 0.2812, 0.5, 0.2812, 1.0, 0.25, 1.0, 0.25, 0.5, 0.25, 0.5, 0.25, 1.0, 0.2188, 1.0, 0.2188, 0.5, 0.2188, 0.5, 0.2188, 1.0, 0.1875, 1.0, 0.1875, 0.5, 0.1875, 0.5, 0.1875, 1.0, 0.1562, 1.0, 0.1562, 0.5, 0.1562, 0.5, 0.1562, 1.0, 0.125, 1.0, 0.125, 0.5, 0.125, 0.5, 0.125, 1.0, 0.09375, 1.0, 0.09375, 0.5, 0.09375, 0.5, 0.09375, 1.0, 0.0625, 1.0, 0.0625, 0.5, 0.3418, 0.02827, 0.3833, 0.05045, 0.4197, 0.08029, 0.4496, 0.1167, 0.4717, 0.1582, 0.4854, 0.2032, 0.49, 0.25, 0.4854, 0.2968, 0.4717, 0.3418, 0.4496, 0.3833, 0.4197, 0.4197, 0.3833, 0.4496, 0.3418, 0.4717, 0.2968, 0.4854, 0.25, 0.49, 0.2032, 0.4854, 0.1582, 0.4717, 0.1167, 0.4496, 0.08029, 0.4197, 0.05045, 0.3833, 0.02827, 0.3418, 0.06109, 0.3282, 0.07999, 0.3636, 0.1054, 0.3946, 0.1364, 0.42, 0.1718, 0.4389, 0.2101, 0.4505, 0.25, 0.4545, 0.2899, 0.4505, 0.3282, 0.4389, 0.3636, 0.42, 0.3946, 0.3946, 0.42, 0.3636, 0.4389, 0.3282, 0.4505, 0.2899, 0.4545, 0.25, 0.4505, 0.2101, 0.4389, 0.1718, 0.42, 0.1364, 0.3946, 0.1054, 0.3636, 0.07999, 0.3282, 0.06109, 0.02827, 0.3418, 0.01461, 0.2968, 0.01, 0.25, 0.01461, 0.2032, 0.02827, 0.1582, 0.05045, 0.1167, 0.08029, 0.08029, 0.1167, 0.05045, 0.1582, 0.02827, 0.2032, 0.01461, 0.25, 0.01, 0.2968, 0.01461, 0.3418, 0.02827, 0.3282, 0.06109, 0.2899, 0.04946, 0.25, 0.04553, 0.2101, 0.04946, 0.1718, 0.06109, 0.1364, 0.07999, 0.1054, 0.1054, 0.07999, 0.1364, 0.06109, 0.1718, 0.04946, 0.2101, 0.04553, 0.25, 0.04946, 0.2899, 0.06109, 0.3282, 0.0625, 0.5, 0.0625, 1.0, 0.03125, 1.0, 0.03125, 0.5, 0.03125, 0.5, 0.03125, 1.0, 0.0, 1.0, 0.0, 0.5, 0.7032, 0.4854, 0.75, 0.49, 0.7968, 0.4854, 0.8418, 0.4717, 0.8833, 0.4496, 0.9197, 0.4197, 0.9496, 0.3833, 0.9717, 0.3418, 0.9854, 0.2968, 0.99, 0.25, 0.9854, 0.2032, 0.9717, 0.1582, 0.9496, 0.1167, 0.9197, 0.08029, 0.8833, 0.05045, 0.8418, 0.02827, 0.7968, 0.01461, 0.7899, 0.04946, 0.8282, 0.06109, 0.8636, 0.07999, 0.8946, 0.1054, 0.92, 0.1364, 0.9389, 0.1718, 0.9505, 0.2101, 0.9545, 0.25, 0.9505, 0.2899, 0.9389, 0.3282, 0.92, 0.3636, 0.8946, 0.3946, 0.8636, 0.42, 0.8282, 0.4389, 0.7899, 0.4505, 0.75, 0.4545, 0.7101, 0.4505, 0.7899, 0.04946, 0.7968, 0.01461, 0.75, 0.01, 0.7032, 0.01461, 0.6582, 0.02827, 0.6167, 0.05045, 0.5803, 0.08029, 0.5504, 0.1167, 0.5283, 0.1582, 0.5146, 0.2032, 0.51, 0.25, 0.5146, 0.2968, 0.5283, 0.3418, 0.5504, 0.3833, 0.5803, 0.4197, 0.6167, 0.4496, 0.6582, 0.4717, 0.7032, 0.4854, 0.7101, 0.4505, 0.6718, 0.4389, 0.6364, 0.42, 0.6054, 0.3946, 0.58, 0.3636, 0.5611, 0.3282, 0.5495, 0.2899, 0.5455, 0.25, 0.5495, 0.2101, 0.5611, 0.1718, 0.58, 0.1364, 0.6054, 0.1054, 0.6364, 0.07999, 0.6718, 0.06109, 0.7101, 0.04946, 0.75, 0.04553, 0.9688, 0.5489, 0.9688, 0.9511, 1.0, 0.9511, 1.0, 0.5489, 0.9375, 0.5489, 0.9375, 0.9511, 0.9688, 0.9511, 0.9688, 0.5489, 0.9062, 0.5489, 0.9062, 0.9511, 0.9375, 0.9511, 0.9375, 0.5489, 0.875, 0.5489, 0.875, 0.9511, 0.9062, 0.9511, 0.9062, 0.5489, 0.8438, 0.9511, 0.875, 0.9511, 0.875, 0.5489, 0.8438, 0.5489, 0.8125, 0.9511, 0.8438, 0.9511, 0.8438, 0.5489, 0.8125, 0.5489, 0.7812, 0.9511, 0.8125, 0.9511, 0.8125, 0.5489, 0.7812, 0.5489, 0.75, 0.9511, 0.7812, 0.9511, 0.7812, 0.5489, 0.75, 0.5489, 0.7188, 0.9511, 0.75, 0.9511, 0.75, 0.5489, 0.7188, 0.5489, 0.6875, 0.9511, 0.7188, 0.9511, 0.7188, 0.5489, 0.6875, 0.5489, 0.6562, 0.9511, 0.6875, 0.9511, 0.6875, 0.5489, 0.6562, 0.5489, 0.625, 0.9511, 0.6562, 0.9511, 0.6562, 0.5489, 0.625, 0.5489, 0.5938, 0.9511, 0.625, 0.9511, 0.625, 0.5489, 0.5938, 0.5489, 0.5625, 0.9511, 0.5938, 0.9511, 0.5938, 0.5489, 0.5625, 0.5489, 0.5312, 0.9511, 0.5625, 0.9511, 0.5625, 0.5489, 0.5312, 0.5489, 0.5, 0.9511, 0.5312, 0.9511, 0.5312, 0.5489, 0.5, 0.5489, 0.4688, 0.9511, 0.5, 0.9511, 0.5, 0.5489, 0.4688, 0.5489, 0.4375, 0.9511, 0.4688, 0.9511, 0.4688, 0.5489, 0.4375, 0.5489, 0.4062, 0.9511, 0.4375, 0.9511, 0.4375, 0.5489, 0.4062, 0.5489, 0.375, 0.9511, 0.4062, 0.9511, 0.4062, 0.5489, 0.375, 0.5489, 0.3438, 0.5489, 0.3438, 0.9511, 0.375, 0.9511, 0.375, 0.5489, 0.3125, 0.5489, 0.3125, 0.9511, 0.3438, 0.9511, 0.3438, 0.5489, 0.2812, 0.5489, 0.2812, 0.9511, 0.3125, 0.9511, 0.3125, 0.5489, 0.25, 0.5489, 0.25, 0.9511, 0.2812, 0.9511, 0.2812, 0.5489, 0.2188, 0.5489, 0.2188, 0.9511, 0.25, 0.9511, 0.25, 0.5489, 0.1875, 0.5489, 0.1875, 0.9511, 0.2188, 0.9511, 0.2188, 0.5489, 0.1562, 0.5489, 0.1562, 0.9511, 0.1875, 0.9511, 0.1875, 0.5489, 0.125, 0.5489, 0.125, 0.9511, 0.1562, 0.9511, 0.1562, 0.5489, 0.09375, 0.5489, 0.09375, 0.9511, 0.125, 0.9511, 0.125, 0.5489, 0.0625, 0.5489, 0.0625, 0.9511, 0.09375, 0.9511, 0.09375, 0.5489, 0.03125, 0.5489, 0.03125, 0.9511, 0.0625, 0.9511, 0.0625, 0.5489, 0.0, 0.5489, 0.0, 0.9511, 0.03125, 0.9511, 0.03125, 0.5489])
me_cylinder.update()
me_cylinder_003 = bpy.data.meshes.new('Cylinder.003')
me_cylinder_003.from_pydata([(9.707e-09, 3.123, 0.2416), (9.707e-09, 3.123, 0.3359), (0.1951, 3.104, 0.2416), (0.1951, 3.104, 0.3359), (0.3827, 3.047, 0.2416), (0.3827, 3.047, 0.3359), (0.5556, 2.955, 0.2416), (0.5556, 2.955, 0.3359), (0.7071, 2.83, 0.2416), (0.7071, 2.83, 0.3359), (0.8315, 2.679, 0.2416), (0.8315, 2.679, 0.3359), (0.9239, 2.506, 0.2416), (0.9239, 2.506, 0.3359), (0.9808, 2.318, 0.2416), (0.9808, 2.318, 0.3359), (1.0, 2.123, 0.2416), (1.0, 2.123, 0.3359), (0.9808, 1.928, 0.2416), (0.9808, 1.928, 0.3359), (0.9239, 1.741, 0.2416), (0.9239, 1.741, 0.3359), (0.8315, 1.568, 0.2416), (0.8315, 1.568, 0.3359), (0.7071, 1.416, 0.2416), (0.7071, 1.416, 0.3359), (0.5556, 1.292, 0.2416), (0.5556, 1.292, 0.3359), (0.3827, 1.199, 0.2416), (0.3827, 1.199, 0.3359), (0.1951, 1.143, 0.2416), (0.1951, 1.143, 0.3359), (9.707e-09, 1.123, 0.2416), (9.707e-09, 1.123, 0.3359), (-0.1951, 1.143, 0.2416), (-0.1951, 1.143, 0.3359), (-0.3827, 1.199, 0.2416), (-0.3827, 1.199, 0.3359), (-0.5556, 1.292, 0.2416), (-0.5556, 1.292, 0.3359), (-0.7071, 1.416, 0.2416), (-0.7071, 1.416, 0.3359), (-0.8315, 1.568, 0.2416), (-0.8315, 1.568, 0.3359), (-0.9239, 1.741, 0.2416), (-0.9239, 1.741, 0.3359), (-0.9808, 1.928, 0.2416), (-0.9808, 1.928, 0.3359), (-1.0, 2.123, 0.2416), (-1.0, 2.123, 0.3359), (-0.9808, 2.318, 0.2416), (-0.9808, 2.318, 0.3359), (-0.9239, 2.506, 0.2416), (-0.9239, 2.506, 0.3359), (-0.8315, 2.679, 0.2416), (-0.8315, 2.679, 0.3359), (-0.7071, 2.83, 0.2416), (-0.7071, 2.83, 0.3359), (-0.5556, 2.955, 0.2416), (-0.5556, 2.955, 0.3359), (-0.3827, 3.047, 0.2416), (-0.3827, 3.047, 0.3359), (-0.1951, 3.104, 0.2416), (-0.1951, 3.104, 0.3359), (-0.7084, 2.597, 0.3359), (-0.4733, 2.832, 0.3359), (-0.6024, 2.726, 0.3359), (-0.1662, 2.959, 0.3359), (0.1662, 2.959, 0.3359), (9.707e-09, 2.975, 0.3359), (-0.326, 2.91, 0.3359), (-0.852, 2.123, 0.3359), (-0.8356, 2.29, 0.3359), (-0.8356, 1.957, 0.3359), (-0.7084, 1.65, 0.3359), (-0.4733, 1.415, 0.3359), (-0.6024, 1.521, 0.3359), (-0.7871, 1.797, 0.3359), (-0.1662, 1.288, 0.3359), (0.1662, 1.288, 0.3359), (9.707e-09, 1.271, 0.3359), (0.4733, 1.415, 0.3359), (0.7084, 1.65, 0.3359), (0.6024, 1.521, 0.3359), (0.326, 1.336, 0.3359), (0.4733, 2.832, 0.3359), (0.7084, 2.597, 0.3359), (0.6024, 2.726, 0.3359), (0.852, 2.123, 0.3359), (0.8356, 1.957, 0.3359), (0.8356, 2.29, 0.3359), (0.7871, 2.449, 0.3359), (-0.7871, 2.449, 0.3359), (0.326, 2.91, 0.3359), (-0.326, 1.336, 0.3359), (0.7871, 1.797, 0.3359), (9.707e-09, 2.975, 0.2416), (0.326, 2.91, 0.2416), (0.1662, 2.959, 0.2416), (0.6024, 2.726, 0.2416), (0.7871, 2.449, 0.2416), (0.7084, 2.597, 0.2416), (0.4733, 2.832, 0.2416), (0.326, 1.336, 0.2416), (0.6024, 1.521, 0.2416), (0.4733, 1.415, 0.2416), (0.7871, 1.797, 0.2416), (0.852, 2.123, 0.2416), (0.8356, 1.957, 0.2416), (0.7084, 1.65, 0.2416), (-0.7871, 1.797, 0.2416), (-0.6024, 1.521, 0.2416), (-0.7084, 1.65, 0.2416), (-0.326, 1.336, 0.2416), (9.707e-09, 1.271, 0.2416), (-0.1662, 1.288, 0.2416), (-0.4733, 1.415, 0.2416), (-0.852, 2.123, 0.2416), (-0.7871, 2.449, 0.2416), (-0.8356, 2.29, 0.2416), (-0.6024, 2.726, 0.2416), (-0.326, 2.91, 0.2416), (-0.4733, 2.832, 0.2416), (-0.7084, 2.597, 0.2416), (-0.1662, 2.959, 0.2416), (0.8356, 2.29, 0.2416), (-0.8356, 1.957, 0.2416), (0.1662, 1.288, 0.2416), (9.707e-09, -8.129, -0.3962), (9.707e-09, 0.388, -0.3962), (0.1951, -8.129, -0.3917), (0.1951, 0.388, -0.3917), (0.3827, -8.129, -0.3783), (0.3827, 0.388, -0.3783), (0.5556, -8.129, -0.3566), (0.5556, 0.388, -0.3566), (0.7071, -8.129, -0.3274), (0.7071, 0.388, -0.3274), (0.8315, -8.129, -0.2918), (0.8315, 0.388, -0.2918), (0.9239, -8.129, -0.2512), (0.9239, 0.388, -0.2512), (0.9808, -8.129, -0.2072), (0.9808, 0.388, -0.2072), (1.0, -8.129, -0.1614), (1.0, 0.388, -0.1614), (0.9808, -8.129, -0.1155), (0.9808, 0.388, -0.1155), (0.9239, -8.129, -0.07149), (0.9239, 0.388, -0.07149), (0.8315, -8.129, -0.03089), (0.8315, 0.388, -0.03089), (0.7071, -8.129, 0.004694), (0.7071, 0.388, 0.004694), (0.5556, -8.129, 0.0339), (0.5556, 0.388, 0.0339), (0.3827, -8.129, 0.0556), (0.3827, 0.388, 0.0556), (0.1951, -8.129, 0.06896), (0.1951, 0.388, 0.06896), (9.707e-09, -8.129, 0.07347), (9.707e-09, 0.388, 0.07347), (-0.1951, -8.129, 0.06896), (-0.1951, 0.388, 0.06896), (-0.3827, -8.129, 0.0556), (-0.3827, 0.388, 0.0556), (-0.5556, -8.129, 0.0339), (-0.5556, 0.388, 0.0339), (-0.7071, -8.129, 0.004694), (-0.7071, 0.388, 0.004694), (-0.8315, -8.129, -0.03089), (-0.8315, 0.388, -0.03089), (-0.9239, -8.129, -0.07149), (-0.9239, 0.388, -0.07149), (-0.9808, -8.129, -0.1155), (-0.9808, 0.388, -0.1155), (-1.0, -8.129, -0.1614), (-1.0, 0.388, -0.1614), (-0.9808, -8.129, -0.2072), (-0.9808, 0.388, -0.2072), (-0.9239, -8.129, -0.2512), (-0.9239, 0.388, -0.2512), (-0.8315, -8.129, -0.2918), (-0.8315, 0.388, -0.2918), (-0.7071, -8.129, -0.3274), (-0.7071, 0.388, -0.3274), (-0.5556, -8.129, -0.3566), (-0.5556, 0.388, -0.3566), (-0.3827, -8.129, -0.3783), (-0.3827, 0.388, -0.3783), (-0.1951, -8.129, -0.3917), (-0.1951, 0.388, -0.3917), (-0.7084, 0.388, -0.2725), (-0.4733, 0.388, -0.3277), (-0.6024, 0.388, -0.3028), (-0.1662, 0.388, -0.3576), (0.1662, 0.388, -0.3576), (9.707e-09, 0.388, -0.3614), (-0.326, 0.388, -0.3462), (-0.852, 0.388, -0.1614), (-0.8356, 0.388, -0.2004), (-0.8356, 0.388, -0.1223), (-0.7084, 0.388, -0.0502), (-0.4733, 0.388, 0.004994), (-0.6024, 0.388, -0.01989), (-0.7871, 0.388, -0.08479), (-0.1662, 0.388, 0.03487), (0.1662, 0.388, 0.03487), (9.707e-09, 0.388, 0.03871), (0.4733, 0.388, 0.004994), (0.7084, 0.388, -0.0502), (0.6024, 0.388, -0.01989), (0.326, 0.388, 0.02348), (0.4733, 0.388, -0.3277), (0.7084, 0.388, -0.2725), (0.6024, 0.388, -0.3028), (0.852, 0.388, -0.1614), (0.8356, 0.388, -0.1223), (0.8356, 0.388, -0.2004), (0.7871, 0.388, -0.2379), (-0.7871, 0.388, -0.2379), (0.326, 0.388, -0.3462), (-0.326, 0.388, 0.02348), (0.7871, 0.388, -0.08479), (9.707e-09, -8.129, -0.3614), (0.326, -8.129, -0.3462), (0.1662, -8.129, -0.3576), (0.6024, -8.129, -0.3028), (0.7871, -8.129, -0.2379), (0.7084, -8.129, -0.2725), (0.4733, -8.129, -0.3277), (0.326, -8.129, 0.02348), (0.6024, -8.129, -0.01989), (0.4733, -8.129, 0.004994), (0.7871, -8.129, -0.08479), (0.852, -8.129, -0.1614), (0.8356, -8.129, -0.1223), (0.7084, -8.129, -0.0502), (-0.7871, -8.129, -0.08479), (-0.6024, -8.129, -0.01989), (-0.7084, -8.129, -0.0502), (-0.326, -8.129, 0.02348), (9.707e-09, -8.129, 0.03871), (-0.1662, -8.129, 0.03487), (-0.4733, -8.129, 0.004994), (-0.852, -8.129, -0.1614), (-0.7871, -8.129, -0.2379), (-0.8356, -8.129, -0.2004), (-0.6024, -8.129, -0.3028), (-0.326, -8.129, -0.3462), (-0.4733, -8.129, -0.3277), (-0.7084, -8.129, -0.2725), (-0.1662, -8.129, -0.3576), (0.8356, -8.129, -0.2004), (-0.8356, -8.129, -0.1223), (0.1662, -8.129, 0.03487), (0.1956, 2.958, -0.07031), (0.1965, 2.575, -0.2627), (0.197, 2.038, -0.3631), (0.1965, 1.434, -0.3986), (0.1956, 0.8544, -0.3983), (0.3837, 2.904, -0.06375), (0.3855, 2.529, -0.2521), (0.3865, 2.003, -0.3503), (0.3855, 1.412, -0.3851), (0.3837, 0.8446, -0.3848), (0.557, 2.817, -0.05311), (0.5597, 2.454, -0.2348), (0.5611, 1.947, -0.3295), (0.5597, 1.376, -0.3631), (0.557, 0.8287, -0.3628), (0.7089, 2.699, -0.03878), (0.7123, 2.354, -0.2116), (0.7142, 1.871, -0.3015), (0.7123, 1.328, -0.3334), (0.7089, 0.8073, -0.3333), (0.8336, 2.555, -0.02133), (0.8376, 2.231, -0.1832), (0.8398, 1.778, -0.2674), (0.8376, 1.269, -0.2974), (0.8336, 0.7812, -0.2973), (0.9263, 2.391, -0.001417), (0.9307, 2.091, -0.1509), (0.9331, 1.672, -0.2286), (0.9307, 1.202, -0.2562), (0.9263, 0.7515, -0.2562), (0.9833, 2.214, 0.02019), (0.9881, 1.939, -0.1158), (0.9906, 1.558, -0.1864), (0.9881, 1.13, -0.2115), (0.9833, 0.7192, -0.2117), (1.003, 2.029, 0.04266), (1.007, 1.782, -0.0793), (1.01, 1.438, -0.1425), (1.007, 1.054, -0.1651), (1.003, 0.6857, -0.1653), (0.9833, 1.844, 0.06513), (0.9881, 1.624, -0.04281), (0.9906, 1.319, -0.0986), (0.9881, 0.9789, -0.1186), (0.9833, 0.6521, -0.119), (0.9263, 1.666, 0.08674), (0.9307, 1.472, -0.007719), (0.9331, 1.204, -0.05641), (0.9307, 0.9063, -0.07398), (0.9263, 0.6198, -0.07442), (0.8336, 1.502, 0.1067), (0.8376, 1.332, 0.02462), (0.8398, 1.099, -0.01752), (0.8376, 0.8394, -0.03282), (0.8336, 0.5901, -0.03335), (0.7089, 1.358, 0.1241), (0.7123, 1.21, 0.05296), (0.7142, 1.006, 0.01656), (0.7123, 0.7808, 0.003258), (0.7089, 0.564, 0.002648), (0.557, 1.24, 0.1384), (0.5597, 1.109, 0.07622), (0.5611, 0.93, 0.04454), (0.5597, 0.7327, 0.03287), (0.557, 0.5426, 0.03219), (0.3837, 1.153, 0.1491), (0.3855, 1.034, 0.09351), (0.3865, 0.8735, 0.06532), (0.3855, 0.6969, 0.05487), (0.3837, 0.5267, 0.05414), (0.1956, 1.099, 0.1556), (0.1965, 0.9881, 0.1041), (0.197, 0.8387, 0.07812), (0.1965, 0.6749, 0.06842), (0.1956, 0.517, 0.06766), (9.714e-09, 1.081, 0.1578), (9.719e-09, 0.9726, 0.1077), (9.728e-09, 0.8269, 0.08244), (9.732e-09, 0.6675, 0.07299), (9.719e-09, 0.5136, 0.07222), (-0.1956, 1.099, 0.1556), (-0.1965, 0.9881, 0.1041), (-0.197, 0.8387, 0.07812), (-0.1965, 0.6749, 0.06842), (-0.1956, 0.517, 0.06766), (-0.3837, 1.153, 0.1491), (-0.3855, 1.034, 0.09351), (-0.3865, 0.8735, 0.06532), (-0.3855, 0.6969, 0.05487), (-0.3837, 0.5267, 0.05414), (-0.557, 1.24, 0.1384), (-0.5597, 1.109, 0.07622), (-0.5611, 0.93, 0.04454), (-0.5597, 0.7327, 0.03287), (-0.557, 0.5426, 0.03219), (-0.7089, 1.358, 0.1241), (-0.7123, 1.21, 0.05296), (-0.7142, 1.006, 0.01656), (-0.7123, 0.7808, 0.003258), (-0.7089, 0.564, 0.002648), (-0.8336, 1.502, 0.1067), (-0.8376, 1.332, 0.02462), (-0.8398, 1.099, -0.01752), (-0.8376, 0.8394, -0.03282), (-0.8336, 0.5901, -0.03335), (-0.9263, 1.666, 0.08674), (-0.9307, 1.472, -0.007719), (-0.9331, 1.204, -0.05641), (-0.9307, 0.9063, -0.07398), (-0.9263, 0.6198, -0.07442), (-0.9833, 1.844, 0.06513), (-0.9881, 1.624, -0.04281), (-0.9906, 1.319, -0.0986), (-0.9881, 0.9789, -0.1186), (-0.9833, 0.6521, -0.119), (-1.003, 2.029, 0.04266), (-1.007, 1.782, -0.0793), (-1.01, 1.438, -0.1425), (-1.007, 1.054, -0.1651), (-1.003, 0.6857, -0.1653), (-0.9833, 2.214, 0.02019), (-0.9881, 1.939, -0.1158), (-0.9906, 1.558, -0.1864), (-0.9881, 1.13, -0.2115), (-0.9833, 0.7192, -0.2117), (-0.9263, 2.391, -0.001417), (-0.9307, 2.091, -0.1509), (-0.9331, 1.672, -0.2286), (-0.9307, 1.202, -0.2562), (-0.9263, 0.7515, -0.2562), (-0.8336, 2.555, -0.02133), (-0.8376, 2.231, -0.1832), (-0.8398, 1.778, -0.2674), (-0.8376, 1.269, -0.2974), (-0.8336, 0.7812, -0.2973), (-0.7089, 2.699, -0.03878), (-0.7123, 2.354, -0.2116), (-0.7142, 1.871, -0.3015), (-0.7123, 1.328, -0.3334), (-0.7089, 0.8073, -0.3333), (-0.557, 2.817, -0.05311), (-0.5597, 2.454, -0.2348), (-0.5611, 1.947, -0.3295), (-0.5597, 1.376, -0.3631), (-0.557, 0.8287, -0.3628), (-0.3837, 2.904, -0.06375), (-0.3855, 2.529, -0.2521), (-0.3865, 2.003, -0.3503), (-0.3855, 1.412, -0.3851), (-0.3837, 0.8446, -0.3848), (-0.1956, 2.958, -0.07031), (-0.1965, 2.575, -0.2627), (-0.197, 2.038, -0.3631), (-0.1965, 1.434, -0.3986), (-0.1956, 0.8544, -0.3983), (9.719e-09, 0.8577, -0.4029), (9.732e-09, 1.441, -0.4032), (9.728e-09, 2.05, -0.3674), (9.719e-09, 2.591, -0.2663), (9.714e-09, 2.976, -0.07252)], [], [(0, 1, 3, 2), (2, 3, 5, 4), (4, 5, 7, 6), (6, 7, 9, 8), (8, 9, 11, 10), (10, 11, 13, 12), (12, 13, 15, 14), (14, 15, 17, 16), (16, 17, 19, 18), (18, 19, 21, 20), (20, 21, 23, 22), (22, 23, 25, 24), (24, 25, 27, 26), (26, 27, 29, 28), (28, 29, 31, 30), (30, 31, 33, 32), (32, 33, 35, 34), (34, 35, 37, 36), (36, 37, 39, 38), (38, 39, 41, 40), (40, 41, 43, 42), (42, 43, 45, 44), (44, 45, 47, 46), (46, 47, 49, 48), (48, 49, 51, 50), (50, 51, 53, 52), (52, 53, 55, 54), (54, 55, 57, 56), (56, 57, 59, 58), (58, 59, 61, 60), (29, 27, 25, 23, 21, 19, 17, 15, 13, 11, 9, 7, 5, 3, 1, 63, 61, 59, 57, 55, 53, 92, 64, 66, 65, 70, 67, 69, 68, 93, 85, 87, 86, 91, 90, 88, 89, 95, 82, 83, 81, 84), (53, 51, 49, 47, 45, 43, 41, 39, 37, 35, 33, 31, 29, 84, 79, 80, 78, 94, 75, 76, 74, 77, 73, 71, 72, 92), (60, 61, 63, 62), (62, 63, 1, 0), (98, 68, 69, 96), (97, 93, 68, 98), (102, 85, 93, 97), (99, 87, 85, 102), (86, 87, 99, 101), (91, 86, 101, 100), (90, 91, 100, 125), (88, 90, 125, 107), (89, 88, 107, 108), (95, 89, 108, 106), (82, 95, 106, 109), (83, 82, 109, 104), (81, 83, 104, 105), (84, 81, 105, 103), (79, 84, 103, 127), (80, 79, 127, 114), (78, 80, 114, 115), (94, 78, 115, 113), (75, 94, 113, 116), (76, 75, 116, 111), (112, 74, 76, 111), (110, 77, 74, 112), (126, 73, 77, 110), (117, 71, 73, 126), (119, 72, 71, 117), (118, 92, 72, 119), (123, 64, 92, 118), (120, 66, 64, 123), (122, 65, 66, 120), (121, 70, 65, 122), (124, 67, 70, 121), (96, 69, 67, 124), (128, 129, 131, 130), (130, 131, 133, 132), (132, 133, 135, 134), (134, 135, 137, 136), (136, 137, 139, 138), (138, 139, 141, 140), (140, 141, 143, 142), (142, 143, 145, 144), (144, 145, 147, 146), (146, 147, 149, 148), (148, 149, 151, 150), (150, 151, 153, 152), (152, 153, 155, 154), (154, 155, 157, 156), (156, 157, 159, 158), (158, 159, 161, 160), (160, 161, 163, 162), (162, 163, 165, 164), (164, 165, 167, 166), (166, 167, 169, 168), (168, 169, 171, 170), (170, 171, 173, 172), (172, 173, 175, 174), (174, 175, 177, 176), (176, 177, 179, 178), (178, 179, 181, 180), (180, 181, 183, 182), (182, 183, 185, 184), (184, 185, 187, 186), (186, 187, 189, 188), (188, 189, 191, 190), (190, 191, 129, 128), (190, 128, 130, 132, 134, 136, 138, 140, 142, 144, 146, 148, 150, 152, 154, 156, 158, 255, 231, 233, 232, 237, 234, 236, 235, 253, 228, 229, 227, 230, 225, 226, 224, 252), (255, 158, 160, 162, 164, 166, 168, 170, 172, 174, 176, 178, 180, 182, 184, 186, 188, 190, 252, 249, 250, 248, 251, 246, 247, 245, 254, 238, 240, 239, 244, 241, 243, 242), (226, 196, 197, 224), (225, 221, 196, 226), (230, 213, 221, 225), (227, 215, 213, 230), (214, 215, 227, 229), (219, 214, 229, 228), (218, 219, 228, 253), (216, 218, 253, 235), (217, 216, 235, 236), (223, 217, 236, 234), (210, 223, 234, 237), (211, 210, 237, 232), (209, 211, 232, 233), (212, 209, 233, 231), (207, 212, 231, 255), (208, 207, 255, 242), (206, 208, 242, 243), (222, 206, 243, 241), (203, 222, 241, 244), (204, 203, 244, 239), (240, 202, 204, 239), (238, 205, 202, 240), (254, 201, 205, 238), (245, 199, 201, 254), (247, 200, 199, 245), (246, 220, 200, 247), (251, 192, 220, 246), (248, 194, 192, 251), (250, 193, 194, 248), (249, 198, 193, 250), (252, 195, 198, 249), (224, 197, 195, 252), (129, 191, 410, 411), (191, 189, 405, 410), (189, 187, 400, 405), (187, 185, 395, 400), (185, 183, 390, 395), (183, 181, 385, 390), (181, 179, 380, 385), (179, 177, 375, 380), (177, 175, 370, 375), (175, 173, 365, 370), (173, 171, 360, 365), (171, 169, 355, 360), (169, 167, 350, 355), (167, 165, 345, 350), (165, 163, 340, 345), (163, 161, 335, 340), (161, 159, 330, 335), (159, 157, 325, 330), (157, 155, 320, 325), (155, 153, 315, 320), (153, 151, 310, 315), (151, 149, 305, 310), (149, 147, 300, 305), (147, 145, 295, 300), (145, 143, 290, 295), (143, 141, 285, 290), (141, 139, 280, 285), (139, 137, 275, 280), (137, 135, 270, 275), (135, 133, 265, 270), (133, 131, 260, 265), (131, 129, 411, 260), (265, 260, 259, 264), (264, 259, 258, 263), (263, 258, 257, 262), (262, 257, 256, 261), (261, 256, 2, 4), (270, 265, 264, 269), (269, 264, 263, 268), (268, 263, 262, 267), (267, 262, 261, 266), (266, 261, 4, 6), (275, 270, 269, 274), (274, 269, 268, 273), (273, 268, 267, 272), (272, 267, 266, 271), (271, 266, 6, 8), (280, 275, 274, 279), (279, 274, 273, 278), (278, 273, 272, 277), (277, 272, 271, 276), (276, 271, 8, 10), (285, 280, 279, 284), (284, 279, 278, 283), (283, 278, 277, 282), (282, 277, 276, 281), (281, 276, 10, 12), (290, 285, 284, 289), (289, 284, 283, 288), (288, 283, 282, 287), (287, 282, 281, 286), (286, 281, 12, 14), (295, 290, 289, 294), (294, 289, 288, 293), (293, 288, 287, 292), (292, 287, 286, 291), (291, 286, 14, 16), (300, 295, 294, 299), (299, 294, 293, 298), (298, 293, 292, 297), (297, 292, 291, 296), (296, 291, 16, 18), (305, 300, 299, 304), (304, 299, 298, 303), (303, 298, 297, 302), (302, 297, 296, 301), (301, 296, 18, 20), (310, 305, 304, 309), (309, 304, 303, 308), (308, 303, 302, 307), (307, 302, 301, 306), (306, 301, 20, 22), (315, 310, 309, 314), (314, 309, 308, 313), (313, 308, 307, 312), (312, 307, 306, 311), (311, 306, 22, 24), (320, 315, 314, 319), (319, 314, 313, 318), (318, 313, 312, 317), (317, 312, 311, 316), (316, 311, 24, 26), (325, 320, 319, 324), (324, 319, 318, 323), (323, 318, 317, 322), (322, 317, 316, 321), (321, 316, 26, 28), (330, 325, 324, 329), (329, 324, 323, 328), (328, 323, 322, 327), (327, 322, 321, 326), (326, 321, 28, 30), (335, 330, 329, 334), (334, 329, 328, 333), (333, 328, 327, 332), (332, 327, 326, 331), (331, 326, 30, 32), (340, 335, 334, 339), (339, 334, 333, 338), (338, 333, 332, 337), (337, 332, 331, 336), (336, 331, 32, 34), (345, 340, 339, 344), (344, 339, 338, 343), (343, 338, 337, 342), (342, 337, 336, 341), (341, 336, 34, 36), (350, 345, 344, 349), (349, 344, 343, 348), (348, 343, 342, 347), (347, 342, 341, 346), (346, 341, 36, 38), (355, 350, 349, 354), (354, 349, 348, 353), (353, 348, 347, 352), (352, 347, 346, 351), (351, 346, 38, 40), (360, 355, 354, 359), (359, 354, 353, 358), (358, 353, 352, 357), (357, 352, 351, 356), (356, 351, 40, 42), (365, 360, 359, 364), (364, 359, 358, 363), (363, 358, 357, 362), (362, 357, 356, 361), (361, 356, 42, 44), (370, 365, 364, 369), (369, 364, 363, 368), (368, 363, 362, 367), (367, 362, 361, 366), (366, 361, 44, 46), (375, 370, 369, 374), (374, 369, 368, 373), (373, 368, 367, 372), (372, 367, 366, 371), (371, 366, 46, 48), (380, 375, 374, 379), (379, 374, 373, 378), (378, 373, 372, 377), (377, 372, 371, 376), (376, 371, 48, 50), (385, 380, 379, 384), (384, 379, 378, 383), (383, 378, 377, 382), (382, 377, 376, 381), (381, 376, 50, 52), (390, 385, 384, 389), (389, 384, 383, 388), (388, 383, 382, 387), (387, 382, 381, 386), (386, 381, 52, 54), (395, 390, 389, 394), (394, 389, 388, 393), (393, 388, 387, 392), (392, 387, 386, 391), (391, 386, 54, 56), (400, 395, 394, 399), (399, 394, 393, 398), (398, 393, 392, 397), (397, 392, 391, 396), (396, 391, 56, 58), (405, 400, 399, 404), (404, 399, 398, 403), (403, 398, 397, 402), (402, 397, 396, 401), (401, 396, 58, 60), (410, 405, 404, 409), (409, 404, 403, 408), (408, 403, 402, 407), (407, 402, 401, 406), (406, 401, 60, 62), (411, 410, 409, 412), (412, 409, 408, 413), (413, 408, 407, 414), (414, 407, 406, 415), (415, 406, 62, 0), (260, 411, 412, 259), (259, 412, 413, 258), (258, 413, 414, 257), (257, 414, 415, 256), (256, 415, 0, 2)])
_uv = me_cylinder_003.uv_layers.new(name='UVMap')
_uv.uv.foreach_set('vector', [1.0, 0.5, 1.0, 1.0, 0.9688, 1.0, 0.9688, 0.5, 0.9688, 0.5, 0.9688, 1.0, 0.9375, 1.0, 0.9375, 0.5, 0.9375, 0.5, 0.9375, 1.0, 0.9062, 1.0, 0.9062, 0.5, 0.9062, 0.5, 0.9062, 1.0, 0.875, 1.0, 0.875, 0.5, 0.875, 0.5, 0.875, 1.0, 0.8438, 1.0, 0.8438, 0.5, 0.8438, 0.5, 0.8438, 1.0, 0.8125, 1.0, 0.8125, 0.5, 0.8125, 0.5, 0.8125, 1.0, 0.7812, 1.0, 0.7812, 0.5, 0.7812, 0.5, 0.7812, 1.0, 0.75, 1.0, 0.75, 0.5, 0.75, 0.5, 0.75, 1.0, 0.7188, 1.0, 0.7188, 0.5, 0.7188, 0.5, 0.7188, 1.0, 0.6875, 1.0, 0.6875, 0.5, 0.6875, 0.5, 0.6875, 1.0, 0.6562, 1.0, 0.6562, 0.5, 0.6562, 0.5, 0.6562, 1.0, 0.625, 1.0, 0.625, 0.5, 0.625, 0.5, 0.625, 1.0, 0.5938, 1.0, 0.5938, 0.5, 0.5938, 0.5, 0.5938, 1.0, 0.5625, 1.0, 0.5625, 0.5, 0.5625, 0.5, 0.5625, 1.0, 0.5312, 1.0, 0.5312, 0.5, 0.5312, 0.5, 0.5312, 1.0, 0.5, 1.0, 0.5, 0.5, 0.5, 0.5, 0.5, 1.0, 0.4688, 1.0, 0.4688, 0.5, 0.4688, 0.5, 0.4688, 1.0, 0.4375, 1.0, 0.4375, 0.5, 0.4375, 0.5, 0.4375, 1.0, 0.4062, 1.0, 0.4062, 0.5, 0.4062, 0.5, 0.4062, 1.0, 0.375, 1.0, 0.375, 0.5, 0.375, 0.5, 0.375, 1.0, 0.3438, 1.0, 0.3438, 0.5, 0.3438, 0.5, 0.3438, 1.0, 0.3125, 1.0, 0.3125, 0.5, 0.3125, 0.5, 0.3125, 1.0, 0.2812, 1.0, 0.2812, 0.5, 0.2812, 0.5, 0.2812, 1.0, 0.25, 1.0, 0.25, 0.5, 0.25, 0.5, 0.25, 1.0, 0.2188, 1.0, 0.2188, 0.5, 0.2188, 0.5, 0.2188, 1.0, 0.1875, 1.0, 0.1875, 0.5, 0.1875, 0.5, 0.1875, 1.0, 0.1562, 1.0, 0.1562, 0.5, 0.1562, 0.5, 0.1562, 1.0, 0.125, 1.0, 0.125, 0.5, 0.125, 0.5, 0.125, 1.0, 0.09375, 1.0, 0.09375, 0.5, 0.09375, 0.5, 0.09375, 1.0, 0.0625, 1.0, 0.0625, 0.5, 0.3418, 0.02827, 0.3833, 0.05045, 0.4197, 0.08029, 0.4496, 0.1167, 0.4717, 0.1582, 0.4854, 0.2032, 0.49, 0.25, 0.4854, 0.2968, 0.4717, 0.3418, 0.4496, 0.3833, 0.4197, 0.4197, 0.3833, 0.4496, 0.3418, 0.4717, 0.2968, 0.4854, 0.25, 0.49, 0.2032, 0.4854, 0.1582, 0.4717, 0.1167, 0.4496, 0.08029, 0.4197, 0.05045, 0.3833, 0.02827, 0.3418, 0.06109, 0.3282, 0.07999, 0.3636, 0.1054, 0.3946, 0.1364, 0.42, 0.1718, 0.4389, 0.2101, 0.4505, 0.25, 0.4545, 0.2899, 0.4505, 0.3282, 0.4389, 0.3636, 0.42, 0.3946, 0.3946, 0.42, 0.3636, 0.4389, 0.3282, 0.4505, 0.2899, 0.4545, 0.25, 0.4505, 0.2101, 0.4389, 0.1718, 0.42, 0.1364, 0.3946, 0.1054, 0.3636, 0.07999, 0.3282, 0.06109, 0.02827, 0.3418, 0.01461, 0.2968, 0.01, 0.25, 0.01461, 0.2032, 0.02827, 0.1582, 0.05045, 0.1167, 0.08029, 0.08029, 0.1167, 0.05045, 0.1582, 0.02827, 0.2032, 0.01461, 0.25, 0.01, 0.2968, 0.01461, 0.3418, 0.02827, 0.3282, 0.06109, 0.2899, 0.04946, 0.25, 0.04553, 0.2101, 0.04946, 0.1718, 0.06109, 0.1364, 0.07999, 0.1054, 0.1054, 0.07999, 0.1364, 0.06109, 0.1718, 0.04946, 0.2101, 0.04553, 0.25, 0.04946, 0.2899, 0.06109, 0.3282, 0.0625, 0.5, 0.0625, 1.0, 0.03125, 1.0, 0.03125, 0.5, 0.03125, 0.5, 0.03125, 1.0, 0.0, 1.0, 0.0, 0.5, 0.9688, 0.5489, 0.9688, 0.9511, 1.0, 0.9511, 1.0, 0.5489, 0.9375, 0.5489, 0.9375, 0.9511, 0.9688, 0.9511, 0.9688, 0.5489, 0.9062, 0.5489, 0.9062, 0.9511, 0.9375, 0.9511, 0.9375, 0.5489, 0.875, 0.5489, 0.875, 0.9511, 0.9062, 0.9511, 0.9062, 0.5489, 0.8438, 0.9511, 0.875, 0.9511, 0.875, 0.5489, 0.8438, 0.5489, 0.8125, 0.9511, 0.8438, 0.9511, 0.8438, 0.5489, 0.8125, 0.5489, 0.7812, 0.9511, 0.8125, 0.9511, 0.8125, 0.5489, 0.7812, 0.5489, 0.75, 0.9511, 0.7812, 0.9511, 0.7812, 0.5489, 0.75, 0.5489, 0.7188, 0.9511, 0.75, 0.9511, 0.75, 0.5489, 0.7188, 0.5489, 0.6875, 0.9511, 0.7188, 0.9511, 0.7188, 0.5489, 0.6875, 0.5489, 0.6562, 0.9511, 0.6875, 0.9511, 0.6875, 0.5489, 0.6562, 0.5489, 0.625, 0.9511, 0.6562, 0.9511, 0.6562, 0.5489, 0.625, 0.5489, 0.5938, 0.9511, 0.625, 0.9511, 0.625, 0.5489, 0.5938, 0.5489, 0.5625, 0.9511, 0.5938, 0.9511, 0.5938, 0.5489, 0.5625, 0.5489, 0.5312, 0.9511, 0.5625, 0.9511, 0.5625, 0.5489, 0.5312, 0.5489, 0.5, 0.9511, 0.5312, 0.9511, 0.5312, 0.5489, 0.5, 0.5489, 0.4688, 0.9511, 0.5, 0.9511, 0.5, 0.5489, 0.4688, 0.5489, 0.4375, 0.9511, 0.4688, 0.9511, 0.4688, 0.5489, 0.4375, 0.5489, 0.4062, 0.9511, 0.4375, 0.9511, 0.4375, 0.5489, 0.4062, 0.5489, 0.375, 0.9511, 0.4062, 0.9511, 0.4062, 0.5489, 0.375, 0.5489, 0.3438, 0.5489, 0.3438, 0.9511, 0.375, 0.9511, 0.375, 0.5489, 0.3125, 0.5489, 0.3125, 0.9511, 0.3438, 0.9511, 0.3438, 0.5489, 0.2812, 0.5489, 0.2812, 0.9511, 0.3125, 0.9511, 0.3125, 0.5489, 0.25, 0.5489, 0.25, 0.9511, 0.2812, 0.9511, 0.2812, 0.5489, 0.2188, 0.5489, 0.2188, 0.9511, 0.25, 0.9511, 0.25, 0.5489, 0.1875, 0.5489, 0.1875, 0.9511, 0.2188, 0.9511, 0.2188, 0.5489, 0.1562, 0.5489, 0.1562, 0.9511, 0.1875, 0.9511, 0.1875, 0.5489, 0.125, 0.5489, 0.125, 0.9511, 0.1562, 0.9511, 0.1562, 0.5489, 0.09375, 0.5489, 0.09375, 0.9511, 0.125, 0.9511, 0.125, 0.5489, 0.0625, 0.5489, 0.0625, 0.9511, 0.09375, 0.9511, 0.09375, 0.5489, 0.03125, 0.5489, 0.03125, 0.9511, 0.0625, 0.9511, 0.0625, 0.5489, 0.0, 0.5489, 0.0, 0.9511, 0.03125, 0.9511, 0.03125, 0.5489, 1.0, 0.5, 1.0, 1.0, 0.9688, 1.0, 0.9688, 0.5, 0.9688, 0.5, 0.9688, 1.0, 0.9375, 1.0, 0.9375, 0.5, 0.9375, 0.5, 0.9375, 1.0, 0.9062, 1.0, 0.9062, 0.5, 0.9062, 0.5, 0.9062, 1.0, 0.875, 1.0, 0.875, 0.5, 0.875, 0.5, 0.875, 1.0, 0.8438, 1.0, 0.8438, 0.5, 0.8438, 0.5, 0.8438, 1.0, 0.8125, 1.0, 0.8125, 0.5, 0.8125, 0.5, 0.8125, 1.0, 0.7812, 1.0, 0.7812, 0.5, 0.7812, 0.5, 0.7812, 1.0, 0.75, 1.0, 0.75, 0.5, 0.75, 0.5, 0.75, 1.0, 0.7188, 1.0, 0.7188, 0.5, 0.7188, 0.5, 0.7188, 1.0, 0.6875, 1.0, 0.6875, 0.5, 0.6875, 0.5, 0.6875, 1.0, 0.6562, 1.0, 0.6562, 0.5, 0.6562, 0.5, 0.6562, 1.0, 0.625, 1.0, 0.625, 0.5, 0.625, 0.5, 0.625, 1.0, 0.5938, 1.0, 0.5938, 0.5, 0.5938, 0.5, 0.5938, 1.0, 0.5625, 1.0, 0.5625, 0.5, 0.5625, 0.5, 0.5625, 1.0, 0.5312, 1.0, 0.5312, 0.5, 0.5312, 0.5, 0.5312, 1.0, 0.5, 1.0, 0.5, 0.5, 0.5, 0.5, 0.5, 1.0, 0.4688, 1.0, 0.4688, 0.5, 0.4688, 0.5, 0.4688, 1.0, 0.4375, 1.0, 0.4375, 0.5, 0.4375, 0.5, 0.4375, 1.0, 0.4062, 1.0, 0.4062, 0.5, 0.4062, 0.5, 0.4062, 1.0, 0.375, 1.0, 0.375, 0.5, 0.375, 0.5, 0.375, 1.0, 0.3438, 1.0, 0.3438, 0.5, 0.3438, 0.5, 0.3438, 1.0, 0.3125, 1.0, 0.3125, 0.5, 0.3125, 0.5, 0.3125, 1.0, 0.2812, 1.0, 0.2812, 0.5, 0.2812, 0.5, 0.2812, 1.0, 0.25, 1.0, 0.25, 0.5, 0.25, 0.5, 0.25, 1.0, 0.2188, 1.0, 0.2188, 0.5, 0.2188, 0.5, 0.2188, 1.0, 0.1875, 1.0, 0.1875, 0.5, 0.1875, 0.5, 0.1875, 1.0, 0.1562, 1.0, 0.1562, 0.5, 0.1562, 0.5, 0.1562, 1.0, 0.125, 1.0, 0.125, 0.5, 0.125, 0.5, 0.125, 1.0, 0.09375, 1.0, 0.09375, 0.5, 0.09375, 0.5, 0.09375, 1.0, 0.0625, 1.0, 0.0625, 0.5, 0.0625, 0.5, 0.0625, 1.0, 0.03125, 1.0, 0.03125, 0.5, 0.03125, 0.5, 0.03125, 1.0, 0.0, 1.0, 0.0, 0.5, 0.7032, 0.4854, 0.75, 0.49, 0.7968, 0.4854, 0.8418, 0.4717, 0.8833, 0.4496, 0.9197, 0.4197, 0.9496, 0.3833, 0.9717, 0.3418, 0.9854, 0.2968, 0.99, 0.25, 0.9854, 0.2032, 0.9717, 0.1582, 0.9496, 0.1167, 0.9197, 0.08029, 0.8833, 0.05045, 0.8418, 0.02827, 0.7968, 0.01461, 0.7899, 0.04946, 0.8282, 0.06109, 0.8636, 0.07999, 0.8946, 0.1054, 0.92, 0.1364, 0.9389, 0.1718, 0.9505, 0.2101, 0.9545, 0.25, 0.9505, 0.2899, 0.9389, 0.3282, 0.92, 0.3636, 0.8946, 0.3946, 0.8636, 0.42, 0.8282, 0.4389, 0.7899, 0.4505, 0.75, 0.4545, 0.7101, 0.4505, 0.7899, 0.04946, 0.7968, 0.01461, 0.75, 0.01, 0.7032, 0.01461, 0.6582, 0.02827, 0.6167, 0.05045, 0.5803, 0.08029, 0.5504, 0.1167, 0.5283, 0.1582, 0.5146, 0.2032, 0.51, 0.25, 0.5146, 0.2968, 0.5283, 0.3418, 0.5504, 0.3833, 0.5803, 0.4197, 0.6167, 0.4496, 0.6582, 0.4717, 0.7032, 0.4854, 0.7101, 0.4505, 0.6718, 0.4389, 0.6364, 0.42, 0.6054, 0.3946, 0.58, 0.3636, 0.5611, 0.3282, 0.5495, 0.2899, 0.5455, 0.25, 0.5495, 0.2101, 0.5611, 0.1718, 0.58, 0.1364, 0.6054, 0.1054, 0.6364, 0.07999, 0.6718, 0.06109, 0.7101, 0.04946, 0.75, 0.04553, 0.9688, 0.5489, 0.9688, 0.9511, 1.0, 0.9511, 1.0, 0.5489, 0.9375, 0.5489, 0.9375, 0.9511, 0.9688, 0.9511, 0.9688, 0.5489, 0.9062, 0.5489, 0.9062, 0.9511, 0.9375, 0.9511, 0.9375, 0.5489, 0.875, 0.5489, 0.875, 0.9511, 0.9062, 0.9511, 0.9062, 0.5489, 0.8438, 0.9511, 0.875, 0.9511, 0.875, 0.5489, 0.8438, 0.5489, 0.8125, 0.9511, 0.8438, 0.9511, 0.8438, 0.5489, 0.8125, 0.5489, 0.7812, 0.9511, 0.8125, 0.9511, 0.8125, 0.5489, 0.7812, 0.5489, 0.75, 0.9511, 0.7812, 0.9511, 0.7812, 0.5489, 0.75, 0.5489, 0.7188, 0.9511, 0.75, 0.9511, 0.75, 0.5489, 0.7188, 0.5489, 0.6875, 0.9511, 0.7188, 0.9511, 0.7188, 0.5489, 0.6875, 0.5489, 0.6562, 0.9511, 0.6875, 0.9511, 0.6875, 0.5489, 0.6562, 0.5489, 0.625, 0.9511, 0.6562, 0.9511, 0.6562, 0.5489, 0.625, 0.5489, 0.5938, 0.9511, 0.625, 0.9511, 0.625, 0.5489, 0.5938, 0.5489, 0.5625, 0.9511, 0.5938, 0.9511, 0.5938, 0.5489, 0.5625, 0.5489, 0.5312, 0.9511, 0.5625, 0.9511, 0.5625, 0.5489, 0.5312, 0.5489, 0.5, 0.9511, 0.5312, 0.9511, 0.5312, 0.5489, 0.5, 0.5489, 0.4688, 0.9511, 0.5, 0.9511, 0.5, 0.5489, 0.4688, 0.5489, 0.4375, 0.9511, 0.4688, 0.9511, 0.4688, 0.5489, 0.4375, 0.5489, 0.4062, 0.9511, 0.4375, 0.9511, 0.4375, 0.5489, 0.4062, 0.5489, 0.375, 0.9511, 0.4062, 0.9511, 0.4062, 0.5489, 0.375, 0.5489, 0.3438, 0.5489, 0.3438, 0.9511, 0.375, 0.9511, 0.375, 0.5489, 0.3125, 0.5489, 0.3125, 0.9511, 0.3438, 0.9511, 0.3438, 0.5489, 0.2812, 0.5489, 0.2812, 0.9511, 0.3125, 0.9511, 0.3125, 0.5489, 0.25, 0.5489, 0.25, 0.9511, 0.2812, 0.9511, 0.2812, 0.5489, 0.2188, 0.5489, 0.2188, 0.9511, 0.25, 0.9511, 0.25, 0.5489, 0.1875, 0.5489, 0.1875, 0.9511, 0.2188, 0.9511, 0.2188, 0.5489, 0.1562, 0.5489, 0.1562, 0.9511, 0.1875, 0.9511, 0.1875, 0.5489, 0.125, 0.5489, 0.125, 0.9511, 0.1562, 0.9511, 0.1562, 0.5489, 0.09375, 0.5489, 0.09375, 0.9511, 0.125, 0.9511, 0.125, 0.5489, 0.0625, 0.5489, 0.0625, 0.9511, 0.09375, 0.9511, 0.09375, 0.5489, 0.03125, 0.5489, 0.03125, 0.9511, 0.0625, 0.9511, 0.0625, 0.5489, 0.0, 0.5489, 0.0, 0.9511, 0.03125, 0.9511, 0.03125, 0.5489, 0.0, 1.0, 0.03125, 1.0, 0.03125, 0.9167, 0.0, 0.9167, 0.03125, 1.0, 0.0625, 1.0, 0.0625, 0.9167, 0.03125, 0.9167, 0.0625, 1.0, 0.09375, 1.0, 0.09375, 0.9167, 0.0625, 0.9167, 0.09375, 1.0, 0.125, 1.0, 0.125, 0.9167, 0.09375, 0.9167, 0.125, 1.0, 0.1562, 1.0, 0.1562, 0.9167, 0.125, 0.9167, 0.1562, 1.0, 0.1875, 1.0, 0.1875, 0.9167, 0.1562, 0.9167, 0.1875, 1.0, 0.2188, 1.0, 0.2188, 0.9167, 0.1875, 0.9167, 0.2188, 1.0, 0.25, 1.0, 0.25, 0.9167, 0.2188, 0.9167, 0.25, 1.0, 0.2812, 1.0, 0.2812, 0.9167, 0.25, 0.9167, 0.2812, 1.0, 0.3125, 1.0, 0.3125, 0.9167, 0.2812, 0.9167, 0.3125, 1.0, 0.3438, 1.0, 0.3438, 0.9167, 0.3125, 0.9167, 0.3438, 1.0, 0.375, 1.0, 0.375, 0.9167, 0.3438, 0.9167, 0.375, 1.0, 0.4062, 1.0, 0.4062, 0.9167, 0.375, 0.9167, 0.4062, 1.0, 0.4375, 1.0, 0.4375, 0.9167, 0.4062, 0.9167, 0.4375, 1.0, 0.4688, 1.0, 0.4688, 0.9167, 0.4375, 0.9167, 0.4688, 1.0, 0.5, 1.0, 0.5, 0.9167, 0.4688, 0.9167, 0.5, 1.0, 0.5312, 1.0, 0.5312, 0.9167, 0.5, 0.9167, 0.5312, 1.0, 0.5625, 1.0, 0.5625, 0.9167, 0.5312, 0.9167, 0.5625, 1.0, 0.5938, 1.0, 0.5938, 0.9167, 0.5625, 0.9167, 0.5938, 1.0, 0.625, 1.0, 0.625, 0.9167, 0.5938, 0.9167, 0.625, 1.0, 0.6562, 1.0, 0.6562, 0.9167, 0.625, 0.9167, 0.6562, 1.0, 0.6875, 1.0, 0.6875, 0.9167, 0.6562, 0.9167, 0.6875, 1.0, 0.7188, 1.0, 0.7188, 0.9167, 0.6875, 0.9167, 0.7188, 1.0, 0.75, 1.0, 0.75, 0.9167, 0.7188, 0.9167, 0.75, 1.0, 0.7812, 1.0, 0.7812, 0.9167, 0.75, 0.9167, 0.7812, 1.0, 0.8125, 1.0, 0.8125, 0.9167, 0.7812, 0.9167, 0.8125, 1.0, 0.8438, 1.0, 0.8438, 0.9167, 0.8125, 0.9167, 0.8438, 1.0, 0.875, 1.0, 0.875, 0.9167, 0.8438, 0.9167, 0.875, 1.0, 0.9062, 1.0, 0.9062, 0.9167, 0.875, 0.9167, 0.9062, 1.0, 0.9375, 1.0, 0.9375, 0.9167, 0.9062, 0.9167, 0.9375, 1.0, 0.9688, 1.0, 0.9688, 0.9167, 0.9375, 0.9167, 0.9688, 1.0, 1.0, 1.0, 1.0, 0.9167, 0.9688, 0.9167, 0.9375, 0.9167, 0.9688, 0.9167, 0.9688, 0.8333, 0.9375, 0.8333, 0.9375, 0.8333, 0.9688, 0.8333, 0.9688, 0.75, 0.9375, 0.75, 0.9375, 0.75, 0.9688, 0.75, 0.9688, 0.6667, 0.9375, 0.6667, 0.9375, 0.6667, 0.9688, 0.6667, 0.9688, 0.5833, 0.9375, 0.5833, 0.9375, 0.5833, 0.9688, 0.5833, 0.9688, 0.5, 0.9375, 0.5, 0.9062, 0.9167, 0.9375, 0.9167, 0.9375, 0.8333, 0.9062, 0.8333, 0.9062, 0.8333, 0.9375, 0.8333, 0.9375, 0.75, 0.9062, 0.75, 0.9062, 0.75, 0.9375, 0.75, 0.9375, 0.6667, 0.9062, 0.6667, 0.9062, 0.6667, 0.9375, 0.6667, 0.9375, 0.5833, 0.9062, 0.5833, 0.9062, 0.5833, 0.9375, 0.5833, 0.9375, 0.5, 0.9062, 0.5, 0.875, 0.9167, 0.9062, 0.9167, 0.9062, 0.8333, 0.875, 0.8333, 0.875, 0.8333, 0.9062, 0.8333, 0.9062, 0.75, 0.875, 0.75, 0.875, 0.75, 0.9062, 0.75, 0.9062, 0.6667, 0.875, 0.6667, 0.875, 0.6667, 0.9062, 0.6667, 0.9062, 0.5833, 0.875, 0.5833, 0.875, 0.5833, 0.9062, 0.5833, 0.9062, 0.5, 0.875, 0.5, 0.8438, 0.9167, 0.875, 0.9167, 0.875, 0.8333, 0.8437, 0.8333, 0.8437, 0.8333, 0.875, 0.8333, 0.875, 0.75, 0.8438, 0.75, 0.8438, 0.75, 0.875, 0.75, 0.875, 0.6667, 0.8438, 0.6667, 0.8438, 0.6667, 0.875, 0.6667, 0.875, 0.5833, 0.8438, 0.5833, 0.8438, 0.5833, 0.875, 0.5833, 0.875, 0.5, 0.8438, 0.5, 0.8125, 0.9167, 0.8438, 0.9167, 0.8437, 0.8333, 0.8125, 0.8333, 0.8125, 0.8333, 0.8437, 0.8333, 0.8438, 0.75, 0.8125, 0.75, 0.8125, 0.75, 0.8438, 0.75, 0.8438, 0.6667, 0.8125, 0.6667, 0.8125, 0.6667, 0.8438, 0.6667, 0.8438, 0.5833, 0.8125, 0.5833, 0.8125, 0.5833, 0.8438, 0.5833, 0.8438, 0.5, 0.8125, 0.5, 0.7812, 0.9167, 0.8125, 0.9167, 0.8125, 0.8333, 0.7812, 0.8333, 0.7812, 0.8333, 0.8125, 0.8333, 0.8125, 0.75, 0.7812, 0.75, 0.7812, 0.75, 0.8125, 0.75, 0.8125, 0.6667, 0.7812, 0.6667, 0.7812, 0.6667, 0.8125, 0.6667, 0.8125, 0.5833, 0.7812, 0.5833, 0.7812, 0.5833, 0.8125, 0.5833, 0.8125, 0.5, 0.7812, 0.5, 0.75, 0.9167, 0.7812, 0.9167, 0.7812, 0.8333, 0.75, 0.8333, 0.75, 0.8333, 0.7812, 0.8333, 0.7812, 0.75, 0.75, 0.75, 0.75, 0.75, 0.7812, 0.75, 0.7812, 0.6667, 0.75, 0.6667, 0.75, 0.6667, 0.7812, 0.6667, 0.7812, 0.5833, 0.75, 0.5833, 0.75, 0.5833, 0.7812, 0.5833, 0.7812, 0.5, 0.75, 0.5, 0.7188, 0.9167, 0.75, 0.9167, 0.75, 0.8333, 0.7188, 0.8333, 0.7188, 0.8333, 0.75, 0.8333, 0.75, 0.75, 0.7188, 0.75, 0.7188, 0.75, 0.75, 0.75, 0.75, 0.6667, 0.7188, 0.6667, 0.7188, 0.6667, 0.75, 0.6667, 0.75, 0.5833, 0.7188, 0.5833, 0.7188, 0.5833, 0.75, 0.5833, 0.75, 0.5, 0.7188, 0.5, 0.6875, 0.9167, 0.7188, 0.9167, 0.7188, 0.8333, 0.6875, 0.8333, 0.6875, 0.8333, 0.7188, 0.8333, 0.7188, 0.75, 0.6875, 0.75, 0.6875, 0.75, 0.7188, 0.75, 0.7188, 0.6667, 0.6875, 0.6667, 0.6875, 0.6667, 0.7188, 0.6667, 0.7188, 0.5833, 0.6875, 0.5833, 0.6875, 0.5833, 0.7188, 0.5833, 0.7188, 0.5, 0.6875, 0.5, 0.6562, 0.9167, 0.6875, 0.9167, 0.6875, 0.8333, 0.6562, 0.8333, 0.6562, 0.8333, 0.6875, 0.8333, 0.6875, 0.75, 0.6563, 0.75, 0.6563, 0.75, 0.6875, 0.75, 0.6875, 0.6667, 0.6563, 0.6667, 0.6563, 0.6667, 0.6875, 0.6667, 0.6875, 0.5833, 0.6562, 0.5833, 0.6562, 0.5833, 0.6875, 0.5833, 0.6875, 0.5, 0.6562, 0.5, 0.625, 0.9167, 0.6562, 0.9167, 0.6562, 0.8333, 0.625, 0.8333, 0.625, 0.8333, 0.6562, 0.8333, 0.6563, 0.75, 0.625, 0.75, 0.625, 0.75, 0.6563, 0.75, 0.6563, 0.6667, 0.625, 0.6667, 0.625, 0.6667, 0.6563, 0.6667, 0.6562, 0.5833, 0.625, 0.5833, 0.625, 0.5833, 0.6562, 0.5833, 0.6562, 0.5, 0.625, 0.5, 0.5938, 0.9167, 0.625, 0.9167, 0.625, 0.8333, 0.5938, 0.8333, 0.5938, 0.8333, 0.625, 0.8333, 0.625, 0.75, 0.5938, 0.75, 0.5938, 0.75, 0.625, 0.75, 0.625, 0.6667, 0.5938, 0.6667, 0.5938, 0.6667, 0.625, 0.6667, 0.625, 0.5833, 0.5938, 0.5833, 0.5938, 0.5833, 0.625, 0.5833, 0.625, 0.5, 0.5938, 0.5, 0.5625, 0.9167, 0.5938, 0.9167, 0.5938, 0.8333, 0.5625, 0.8333, 0.5625, 0.8333, 0.5938, 0.8333, 0.5938, 0.75, 0.5625, 0.75, 0.5625, 0.75, 0.5938, 0.75, 0.5938, 0.6667, 0.5625, 0.6667, 0.5625, 0.6667, 0.5938, 0.6667, 0.5938, 0.5833, 0.5625, 0.5833, 0.5625, 0.5833, 0.5938, 0.5833, 0.5938, 0.5, 0.5625, 0.5, 0.5312, 0.9167, 0.5625, 0.9167, 0.5625, 0.8333, 0.5312, 0.8333, 0.5312, 0.8333, 0.5625, 0.8333, 0.5625, 0.75, 0.5312, 0.75, 0.5312, 0.75, 0.5625, 0.75, 0.5625, 0.6667, 0.5312, 0.6667, 0.5312, 0.6667, 0.5625, 0.6667, 0.5625, 0.5833, 0.5312, 0.5833, 0.5312, 0.5833, 0.5625, 0.5833, 0.5625, 0.5, 0.5312, 0.5, 0.5, 0.9167, 0.5312, 0.9167, 0.5312, 0.8333, 0.5, 0.8333, 0.5, 0.8333, 0.5312, 0.8333, 0.5312, 0.75, 0.5, 0.75, 0.5, 0.75, 0.5312, 0.75, 0.5312, 0.6667, 0.5, 0.6667, 0.5, 0.6667, 0.5312, 0.6667, 0.5312, 0.5833, 0.5, 0.5833, 0.5, 0.5833, 0.5312, 0.5833, 0.5312, 0.5, 0.5, 0.5, 0.4688, 0.9167, 0.5, 0.9167, 0.5, 0.8333, 0.4687, 0.8333, 0.4687, 0.8333, 0.5, 0.8333, 0.5, 0.75, 0.4688, 0.75, 0.4688, 0.75, 0.5, 0.75, 0.5, 0.6667, 0.4688, 0.6667, 0.4688, 0.6667, 0.5, 0.6667, 0.5, 0.5833, 0.4688, 0.5833, 0.4688, 0.5833, 0.5, 0.5833, 0.5, 0.5, 0.4688, 0.5, 0.4375, 0.9167, 0.4688, 0.9167, 0.4687, 0.8333, 0.4375, 0.8333, 0.4375, 0.8333, 0.4687, 0.8333, 0.4688, 0.75, 0.4375, 0.75, 0.4375, 0.75, 0.4688, 0.75, 0.4688, 0.6667, 0.4375, 0.6667, 0.4375, 0.6667, 0.4688, 0.6667, 0.4688, 0.5833, 0.4375, 0.5833, 0.4375, 0.5833, 0.4688, 0.5833, 0.4688, 0.5, 0.4375, 0.5, 0.4062, 0.9167, 0.4375, 0.9167, 0.4375, 0.8333, 0.4062, 0.8333, 0.4062, 0.8333, 0.4375, 0.8333, 0.4375, 0.75, 0.4063, 0.75, 0.4063, 0.75, 0.4375, 0.75, 0.4375, 0.6667, 0.4063, 0.6667, 0.4063, 0.6667, 0.4375, 0.6667, 0.4375, 0.5833, 0.4062, 0.5833, 0.4062, 0.5833, 0.4375, 0.5833, 0.4375, 0.5, 0.4062, 0.5, 0.375, 0.9167, 0.4062, 0.9167, 0.4062, 0.8333, 0.375, 0.8333, 0.375, 0.8333, 0.4062, 0.8333, 0.4063, 0.75, 0.375, 0.75, 0.375, 0.75, 0.4063, 0.75, 0.4063, 0.6667, 0.375, 0.6667, 0.375, 0.6667, 0.4063, 0.6667, 0.4062, 0.5833, 0.375, 0.5833, 0.375, 0.5833, 0.4062, 0.5833, 0.4062, 0.5, 0.375, 0.5, 0.3438, 0.9167, 0.375, 0.9167, 0.375, 0.8333, 0.3437, 0.8333, 0.3437, 0.8333, 0.375, 0.8333, 0.375, 0.75, 0.3437, 0.75, 0.3437, 0.75, 0.375, 0.75, 0.375, 0.6667, 0.3437, 0.6667, 0.3437, 0.6667, 0.375, 0.6667, 0.375, 0.5833, 0.3437, 0.5833, 0.3437, 0.5833, 0.375, 0.5833, 0.375, 0.5, 0.3438, 0.5, 0.3125, 0.9167, 0.3438, 0.9167, 0.3437, 0.8333, 0.3125, 0.8333, 0.3125, 0.8333, 0.3437, 0.8333, 0.3437, 0.75, 0.3125, 0.75, 0.3125, 0.75, 0.3437, 0.75, 0.3437, 0.6667, 0.3125, 0.6667, 0.3125, 0.6667, 0.3437, 0.6667, 0.3437, 0.5833, 0.3125, 0.5833, 0.3125, 0.5833, 0.3437, 0.5833, 0.3438, 0.5, 0.3125, 0.5, 0.2812, 0.9167, 0.3125, 0.9167, 0.3125, 0.8333, 0.2812, 0.8333, 0.2812, 0.8333, 0.3125, 0.8333, 0.3125, 0.75, 0.2812, 0.75, 0.2812, 0.75, 0.3125, 0.75, 0.3125, 0.6667, 0.2812, 0.6667, 0.2812, 0.6667, 0.3125, 0.6667, 0.3125, 0.5833, 0.2812, 0.5833, 0.2812, 0.5833, 0.3125, 0.5833, 0.3125, 0.5, 0.2812, 0.5, 0.25, 0.9167, 0.2812, 0.9167, 0.2812, 0.8333, 0.25, 0.8333, 0.25, 0.8333, 0.2812, 0.8333, 0.2812, 0.75, 0.25, 0.75, 0.25, 0.75, 0.2812, 0.75, 0.2812, 0.6667, 0.25, 0.6667, 0.25, 0.6667, 0.2812, 0.6667, 0.2812, 0.5833, 0.25, 0.5833, 0.25, 0.5833, 0.2812, 0.5833, 0.2812, 0.5, 0.25, 0.5, 0.2188, 0.9167, 0.25, 0.9167, 0.25, 0.8333, 0.2188, 0.8333, 0.2188, 0.8333, 0.25, 0.8333, 0.25, 0.75, 0.2188, 0.75, 0.2188, 0.75, 0.25, 0.75, 0.25, 0.6667, 0.2188, 0.6667, 0.2188, 0.6667, 0.25, 0.6667, 0.25, 0.5833, 0.2188, 0.5833, 0.2188, 0.5833, 0.25, 0.5833, 0.25, 0.5, 0.2188, 0.5, 0.1875, 0.9167, 0.2188, 0.9167, 0.2188, 0.8333, 0.1875, 0.8333, 0.1875, 0.8333, 0.2188, 0.8333, 0.2188, 0.75, 0.1875, 0.75, 0.1875, 0.75, 0.2188, 0.75, 0.2188, 0.6667, 0.1875, 0.6667, 0.1875, 0.6667, 0.2188, 0.6667, 0.2188, 0.5833, 0.1875, 0.5833, 0.1875, 0.5833, 0.2188, 0.5833, 0.2188, 0.5, 0.1875, 0.5, 0.1562, 0.9167, 0.1875, 0.9167, 0.1875, 0.8333, 0.1562, 0.8333, 0.1562, 0.8333, 0.1875, 0.8333, 0.1875, 0.75, 0.1562, 0.75, 0.1562, 0.75, 0.1875, 0.75, 0.1875, 0.6667, 0.1562, 0.6667, 0.1562, 0.6667, 0.1875, 0.6667, 0.1875, 0.5833, 0.1562, 0.5833, 0.1562, 0.5833, 0.1875, 0.5833, 0.1875, 0.5, 0.1562, 0.5, 0.125, 0.9167, 0.1562, 0.9167, 0.1562, 0.8333, 0.125, 0.8333, 0.125, 0.8333, 0.1562, 0.8333, 0.1562, 0.75, 0.125, 0.75, 0.125, 0.75, 0.1562, 0.75, 0.1562, 0.6667, 0.125, 0.6667, 0.125, 0.6667, 0.1562, 0.6667, 0.1562, 0.5833, 0.125, 0.5833, 0.125, 0.5833, 0.1562, 0.5833, 0.1562, 0.5, 0.125, 0.5, 0.09375, 0.9167, 0.125, 0.9167, 0.125, 0.8333, 0.09375, 0.8333, 0.09375, 0.8333, 0.125, 0.8333, 0.125, 0.75, 0.09375, 0.75, 0.09375, 0.75, 0.125, 0.75, 0.125, 0.6667, 0.09375, 0.6667, 0.09375, 0.6667, 0.125, 0.6667, 0.125, 0.5833, 0.09375, 0.5833, 0.09375, 0.5833, 0.125, 0.5833, 0.125, 0.5, 0.09375, 0.5, 0.0625, 0.9167, 0.09375, 0.9167, 0.09375, 0.8333, 0.0625, 0.8333, 0.0625, 0.8333, 0.09375, 0.8333, 0.09375, 0.75, 0.0625, 0.75, 0.0625, 0.75, 0.09375, 0.75, 0.09375, 0.6667, 0.0625, 0.6667, 0.0625, 0.6667, 0.09375, 0.6667, 0.09375, 0.5833, 0.0625, 0.5833, 0.0625, 0.5833, 0.09375, 0.5833, 0.09375, 0.5, 0.0625, 0.5, 0.03125, 0.9167, 0.0625, 0.9167, 0.0625, 0.8333, 0.03125, 0.8333, 0.03125, 0.8333, 0.0625, 0.8333, 0.0625, 0.75, 0.03125, 0.75, 0.03125, 0.75, 0.0625, 0.75, 0.0625, 0.6667, 0.03125, 0.6667, 0.03125, 0.6667, 0.0625, 0.6667, 0.0625, 0.5833, 0.03125, 0.5833, 0.03125, 0.5833, 0.0625, 0.5833, 0.0625, 0.5, 0.03125, 0.5, 0.0, 0.9167, 0.03125, 0.9167, 0.03125, 0.8333, 0.0, 0.8333, 0.0, 0.8333, 0.03125, 0.8333, 0.03125, 0.75, 0.0, 0.75, 0.0, 0.75, 0.03125, 0.75, 0.03125, 0.6667, 0.0, 0.6667, 0.0, 0.6667, 0.03125, 0.6667, 0.03125, 0.5833, 0.0, 0.5833, 0.0, 0.5833, 0.03125, 0.5833, 0.03125, 0.5, 0.0, 0.5, 0.9688, 0.9167, 1.0, 0.9167, 1.0, 0.8333, 0.9688, 0.8333, 0.9688, 0.8333, 1.0, 0.8333, 1.0, 0.75, 0.9688, 0.75, 0.9688, 0.75, 1.0, 0.75, 1.0, 0.6667, 0.9688, 0.6667, 0.9688, 0.6667, 1.0, 0.6667, 1.0, 0.5833, 0.9688, 0.5833, 0.9688, 0.5833, 1.0, 0.5833, 1.0, 0.5, 0.9688, 0.5])
me_cylinder_003.update()
me_icosphere_012 = bpy.data.meshes.new('Icosphere.012')
me_icosphere_012.from_pydata([(0.8644, -0.8667, -0.4472), (-0.2764, -0.8506, -0.4472), (-1.169, 0.2056, -0.4472), (-0.5509, 1.056, -0.4472), (0.8644, 0.1848, -0.4472), (-0.7236, -0.5257, 0.4472), (-0.9981, 0.7313, 0.4472), (0.2764, 0.8506, 0.4472), (0.8944, 0.0, 0.4472), (0.0, 0.0, 1.0), (0.086, -0.8506, 0.1392), (0.5712, -1.08, 0.1392), (0.63, -0.8986, 0.4472), (0.1812, -0.5577, 0.6376), (-0.06803, -0.7387, 0.4472), (-1.169, 0.2056, -0.4472), (-0.5509, 1.056, -0.4472), (0.8643, 0.1848, -0.4472), (0.8643, -0.8666, -0.4472), (-0.2764, -0.8506, -0.4472)], [], [(0, 4, 8), (2, 1, 5), (3, 2, 6), (4, 3, 7), (2, 5, 6), (3, 6, 7), (4, 7, 8), (6, 5, 9), (7, 6, 9), (8, 7, 9), (10, 11, 12, 13, 14), (1, 10, 14, 5), (5, 14, 13, 9), (1, 0, 11, 10), (0, 8, 12, 11), (13, 12, 8, 9), (15, 16, 17, 18, 19), (15, 19, 1, 2), (19, 18, 0, 1), (0, 18, 17, 4), (16, 15, 2, 3), (17, 16, 3, 4)])
_uv = me_icosphere_012.uv_layers.new(name='UVMap')
_uv.uv.foreach_set('vector', [0.2727, 0.1575, 0.4545, 0.1575, 0.3636, 0.3149, 0.8182, 0.1575, 1.0, 0.1575, 0.9091, 0.3149, 0.6364, 0.1575, 0.8182, 0.1575, 0.7273, 0.3149, 0.4545, 0.1575, 0.6364, 0.1575, 0.5455, 0.3149, 0.8182, 0.1575, 0.9091, 0.3149, 0.7273, 0.3149, 0.6364, 0.1575, 0.7273, 0.3149, 0.5455, 0.3149, 0.4545, 0.1575, 0.5455, 0.3149, 0.3636, 0.3149, 0.7273, 0.3149, 0.9091, 0.3149, 0.8182, 0.4724, 0.5455, 0.3149, 0.7273, 0.3149, 0.6364, 0.4724, 0.3636, 0.3149, 0.5455, 0.3149, 0.4545, 0.4724, 0.1505, 0.2607, 0.2131, 0.2607, 0.2444, 0.3149, 0.1923, 0.3692, 0.1192, 0.3149, 0.09091, 0.1575, 0.1505, 0.2607, 0.1192, 0.3149, 0.0, 0.3149, 0.0, 0.3149, 0.1192, 0.3149, 0.1923, 0.3692, 0.09091, 0.4724, 0.09091, 0.1575, 0.2727, 0.1575, 0.2131, 0.2607, 0.1505, 0.2607, 0.2727, 0.1575, 0.3636, 0.3149, 0.2444, 0.3149, 0.2131, 0.2607, 0.1923, 0.3692, 0.2444, 0.3149, 0.3636, 0.3149, 0.2727, 0.4724, 0.8182, 0.1575, 0.6364, 0.1575, 0.4546, 0.1575, 0.2727, 0.1575, 0.5455, 0.1575, 0.8182, 0.1575, 0.5455, 0.1575, 1.0, 0.1575, 0.8182, 0.1575, 0.09091, 0.1575, 0.2727, 0.1575, 0.2727, 0.1575, 0.09091, 0.1575, 0.2727, 0.1575, 0.2727, 0.1575, 0.4545, 0.1575, 0.4545, 0.1575, 0.6364, 0.1575, 0.8182, 0.1575, 0.8182, 0.1575, 0.6364, 0.1575, 0.4546, 0.1575, 0.6364, 0.1575, 0.6364, 0.1575, 0.4545, 0.1575])
me_icosphere_012.update()
me_icosphere_013 = bpy.data.meshes.new('Icosphere.013')
me_icosphere_013.from_pydata([(0.7236, -0.5257, -0.4472), (-0.8944, 0.0, -0.4472), (-0.2764, 0.8506, -0.4472), (0.7236, 0.5257, -0.4472), (0.2764, -0.8506, 0.4472), (-0.7236, -0.5257, 0.4472), (-0.7236, 0.5257, 0.4472), (0.2764, 0.8506, 0.4472), (0.0, 0.0, 1.0), (0.8533, -0.1266, 0.2318), (0.8533, 0.1266, 0.2318), (0.7455, 0.2049, 0.4472), (0.679, 0.0, 0.5804), (0.7455, -0.2049, 0.4472), (-0.1397, -0.4299, -0.7206), (0.2182, -0.6899, -0.4472), (-0.002977, -0.8506, -0.004817), (-0.4976, -0.6899, -0.004821), (-0.5821, -0.4299, -0.4472), (-0.09362, -0.2881, -0.8127), (-0.303, 0.0, -0.8128), (-0.09362, 0.2881, -0.8127), (0.2451, 0.1781, -0.8127), (0.2451, -0.1781, -0.8127)], [], [(2, 1, 6), (3, 2, 7), (1, 5, 6), (2, 6, 7), (5, 4, 8), (6, 5, 8), (7, 6, 8), (9, 10, 11, 12, 13), (0, 9, 13, 4), (12, 11, 7, 8), (4, 13, 12, 8), (0, 3, 10, 9), (3, 7, 11, 10), (14, 15, 16, 17, 18), (17, 16, 4, 5), (1, 18, 17, 5), (16, 15, 0, 4), (19, 20, 21, 22, 23), (19, 23, 0, 15, 14), (0, 23, 22, 3), (21, 20, 1, 2), (22, 21, 2, 3), (20, 19, 14, 18, 1)])
_uv = me_icosphere_013.uv_layers.new(name='UVMap')
_uv.uv.foreach_set('vector', [0.6364, 0.1575, 0.8182, 0.1575, 0.7273, 0.3149, 0.4545, 0.1575, 0.6364, 0.1575, 0.5455, 0.3149, 0.8182, 0.1575, 0.9091, 0.3149, 0.7273, 0.3149, 0.6364, 0.1575, 0.7273, 0.3149, 0.5455, 0.3149, 0.0, 0.3149, 0.1818, 0.3149, 0.09091, 0.4724, 0.7273, 0.3149, 0.9091, 0.3149, 0.8182, 0.4724, 0.5455, 0.3149, 0.7273, 0.3149, 0.6364, 0.4724, 0.3417, 0.277, 0.3855, 0.277, 0.4074, 0.3149, 0.3709, 0.3529, 0.3198, 0.3149, 0.2727, 0.1575, 0.3417, 0.277, 0.3198, 0.3149, 0.1818, 0.3149, 0.3709, 0.3529, 0.4074, 0.3149, 0.5455, 0.3149, 0.4545, 0.4724, 0.1818, 0.3149, 0.3198, 0.3149, 0.3709, 0.3529, 0.2727, 0.4724, 0.2727, 0.1575, 0.4545, 0.1575, 0.3855, 0.277, 0.3417, 0.277, 0.4545, 0.1575, 0.5455, 0.3149, 0.4074, 0.3149, 0.3855, 0.277, 0.955, 0.07958, 0.1808, 0.1575, 0.1359, 0.2353, 0.5005, 0.2353, 0.9101, 0.1575, 0.04595, 0.2353, 0.1359, 0.2353, 0.1818, 0.3149, 0.0, 0.3149, 0.8182, 0.1575, 0.9101, 0.1575, 0.5005, 0.2353, 0.9091, 0.3149, 0.1359, 0.2353, 0.1808, 0.1575, 0.2727, 0.1575, 0.1818, 0.3149, 0.151, 0.05334, 0.8783, 0.05334, 0.6965, 0.05334, 0.5147, 0.05334, 0.2727, 0.05334, 0.151, 0.05334, 0.2727, 0.05334, 0.2727, 0.1575, 0.1808, 0.1575, 0.1359, 0.07958, 0.2727, 0.1575, 0.3328, 0.05334, 0.3944, 0.05334, 0.4545, 0.1575, 0.6965, 0.05334, 0.7581, 0.05334, 0.8182, 0.1575, 0.6364, 0.1575, 0.5147, 0.05334, 0.5762, 0.05334, 0.6364, 0.1575, 0.4545, 0.1575, 0.8783, 0.05334, 0.9399, 0.05334, 0.955, 0.07958, 0.9101, 0.1575, 0.8182, 0.1575])
me_icosphere_013.update()
me_icosphere_014 = bpy.data.meshes.new('Icosphere.014')
me_icosphere_014.from_pydata([(0.7236, -0.5257, -0.4472), (-0.8944, 0.0, -0.4472), (-0.2764, 0.8506, -0.4472), (0.7236, 0.5257, -0.4472), (0.2764, -0.8506, 0.4472), (-0.7236, -0.5257, 0.4472), (-0.7236, 0.5257, 0.4472), (0.2764, 0.8506, 0.4472), (0.0, 0.0, 1.0), (0.8533, -0.1266, 0.2318), (0.8533, 0.1266, 0.2318), (0.7455, 0.2049, 0.4472), (0.679, 0.0, 0.5804), (0.7455, -0.2049, 0.4472), (-0.1397, -0.4299, -0.7206), (0.2182, -0.6899, -0.4472), (-0.002977, -0.8506, -0.004817), (-0.4976, -0.6899, -0.004821), (-0.5821, -0.4299, -0.4472), (-0.09362, -0.2881, -0.8127), (-0.303, 0.0, -0.8128), (-0.09362, 0.2881, -0.8127), (0.2451, 0.1781, -0.8127), (0.2451, -0.1781, -0.8127)], [], [(2, 1, 6), (3, 2, 7), (1, 5, 6), (2, 6, 7), (5, 4, 8), (6, 5, 8), (7, 6, 8), (9, 10, 11, 12, 13), (0, 9, 13, 4), (12, 11, 7, 8), (4, 13, 12, 8), (0, 3, 10, 9), (3, 7, 11, 10), (14, 15, 16, 17, 18), (17, 16, 4, 5), (1, 18, 17, 5), (16, 15, 0, 4), (19, 20, 21, 22, 23), (19, 23, 0, 15, 14), (0, 23, 22, 3), (21, 20, 1, 2), (22, 21, 2, 3), (20, 19, 14, 18, 1)])
_uv = me_icosphere_014.uv_layers.new(name='UVMap')
_uv.uv.foreach_set('vector', [0.6364, 0.1575, 0.8182, 0.1575, 0.7273, 0.3149, 0.4545, 0.1575, 0.6364, 0.1575, 0.5455, 0.3149, 0.8182, 0.1575, 0.9091, 0.3149, 0.7273, 0.3149, 0.6364, 0.1575, 0.7273, 0.3149, 0.5455, 0.3149, 0.0, 0.3149, 0.1818, 0.3149, 0.09091, 0.4724, 0.7273, 0.3149, 0.9091, 0.3149, 0.8182, 0.4724, 0.5455, 0.3149, 0.7273, 0.3149, 0.6364, 0.4724, 0.3417, 0.277, 0.3855, 0.277, 0.4074, 0.3149, 0.3709, 0.3529, 0.3198, 0.3149, 0.2727, 0.1575, 0.3417, 0.277, 0.3198, 0.3149, 0.1818, 0.3149, 0.3709, 0.3529, 0.4074, 0.3149, 0.5455, 0.3149, 0.4545, 0.4724, 0.1818, 0.3149, 0.3198, 0.3149, 0.3709, 0.3529, 0.2727, 0.4724, 0.2727, 0.1575, 0.4545, 0.1575, 0.3855, 0.277, 0.3417, 0.277, 0.4545, 0.1575, 0.5455, 0.3149, 0.4074, 0.3149, 0.3855, 0.277, 0.955, 0.07958, 0.1808, 0.1575, 0.1359, 0.2353, 0.5005, 0.2353, 0.9101, 0.1575, 0.04595, 0.2353, 0.1359, 0.2353, 0.1818, 0.3149, 0.0, 0.3149, 0.8182, 0.1575, 0.9101, 0.1575, 0.5005, 0.2353, 0.9091, 0.3149, 0.1359, 0.2353, 0.1808, 0.1575, 0.2727, 0.1575, 0.1818, 0.3149, 0.151, 0.05334, 0.8783, 0.05334, 0.6965, 0.05334, 0.5147, 0.05334, 0.2727, 0.05334, 0.151, 0.05334, 0.2727, 0.05334, 0.2727, 0.1575, 0.1808, 0.1575, 0.1359, 0.07958, 0.2727, 0.1575, 0.3328, 0.05334, 0.3944, 0.05334, 0.4545, 0.1575, 0.6965, 0.05334, 0.7581, 0.05334, 0.8182, 0.1575, 0.6364, 0.1575, 0.5147, 0.05334, 0.5762, 0.05334, 0.6364, 0.1575, 0.4545, 0.1575, 0.8783, 0.05334, 0.9399, 0.05334, 0.955, 0.07958, 0.9101, 0.1575, 0.8182, 0.1575])
me_icosphere_014.update()
me_icosphere_015 = bpy.data.meshes.new('Icosphere.015')
me_icosphere_015.from_pydata([(0.7236, -0.5257, -0.4472), (-0.8944, 0.0, -0.4472), (-0.2764, 0.8506, -0.4472), (0.7236, 0.5257, -0.4472), (0.2764, -0.8506, 0.4472), (-0.7236, -0.5257, 0.4472), (-0.7236, 0.5257, 0.4472), (0.2764, 0.8506, 0.4472), (0.0, 0.0, 1.0), (0.8533, -0.1266, 0.2318), (0.8533, 0.1266, 0.2318), (0.7455, 0.2049, 0.4472), (0.679, 0.0, 0.5804), (0.7455, -0.2049, 0.4472), (-0.1397, -0.4299, -0.7206), (0.2182, -0.6899, -0.4472), (-0.002977, -0.8506, -0.004817), (-0.4976, -0.6899, -0.004821), (-0.5821, -0.4299, -0.4472), (-0.09362, -0.2881, -0.8127), (-0.303, 0.0, -0.8128), (-0.09362, 0.2881, -0.8127), (0.2451, 0.1781, -0.8127), (0.2451, -0.1781, -0.8127)], [], [(2, 1, 6), (3, 2, 7), (1, 5, 6), (2, 6, 7), (5, 4, 8), (6, 5, 8), (7, 6, 8), (9, 10, 11, 12, 13), (0, 9, 13, 4), (12, 11, 7, 8), (4, 13, 12, 8), (0, 3, 10, 9), (3, 7, 11, 10), (14, 15, 16, 17, 18), (17, 16, 4, 5), (1, 18, 17, 5), (16, 15, 0, 4), (19, 20, 21, 22, 23), (19, 23, 0, 15, 14), (0, 23, 22, 3), (21, 20, 1, 2), (22, 21, 2, 3), (20, 19, 14, 18, 1)])
_uv = me_icosphere_015.uv_layers.new(name='UVMap')
_uv.uv.foreach_set('vector', [0.6364, 0.1575, 0.8182, 0.1575, 0.7273, 0.3149, 0.4545, 0.1575, 0.6364, 0.1575, 0.5455, 0.3149, 0.8182, 0.1575, 0.9091, 0.3149, 0.7273, 0.3149, 0.6364, 0.1575, 0.7273, 0.3149, 0.5455, 0.3149, 0.0, 0.3149, 0.1818, 0.3149, 0.09091, 0.4724, 0.7273, 0.3149, 0.9091, 0.3149, 0.8182, 0.4724, 0.5455, 0.3149, 0.7273, 0.3149, 0.6364, 0.4724, 0.3417, 0.277, 0.3855, 0.277, 0.4074, 0.3149, 0.3709, 0.3529, 0.3198, 0.3149, 0.2727, 0.1575, 0.3417, 0.277, 0.3198, 0.3149, 0.1818, 0.3149, 0.3709, 0.3529, 0.4074, 0.3149, 0.5455, 0.3149, 0.4545, 0.4724, 0.1818, 0.3149, 0.3198, 0.3149, 0.3709, 0.3529, 0.2727, 0.4724, 0.2727, 0.1575, 0.4545, 0.1575, 0.3855, 0.277, 0.3417, 0.277, 0.4545, 0.1575, 0.5455, 0.3149, 0.4074, 0.3149, 0.3855, 0.277, 0.955, 0.07958, 0.1808, 0.1575, 0.1359, 0.2353, 0.5005, 0.2353, 0.9101, 0.1575, 0.04595, 0.2353, 0.1359, 0.2353, 0.1818, 0.3149, 0.0, 0.3149, 0.8182, 0.1575, 0.9101, 0.1575, 0.5005, 0.2353, 0.9091, 0.3149, 0.1359, 0.2353, 0.1808, 0.1575, 0.2727, 0.1575, 0.1818, 0.3149, 0.151, 0.05334, 0.8783, 0.05334, 0.6965, 0.05334, 0.5147, 0.05334, 0.2727, 0.05334, 0.151, 0.05334, 0.2727, 0.05334, 0.2727, 0.1575, 0.1808, 0.1575, 0.1359, 0.07958, 0.2727, 0.1575, 0.3328, 0.05334, 0.3944, 0.05334, 0.4545, 0.1575, 0.6965, 0.05334, 0.7581, 0.05334, 0.8182, 0.1575, 0.6364, 0.1575, 0.5147, 0.05334, 0.5762, 0.05334, 0.6364, 0.1575, 0.4545, 0.1575, 0.8783, 0.05334, 0.9399, 0.05334, 0.955, 0.07958, 0.9101, 0.1575, 0.8182, 0.1575])
me_icosphere_015.update()

# ---- objects
ob_icosphere = bpy.data.objects.new('Icosphere', me_icosphere_003)
ob_icosphere_001 = bpy.data.objects.new('Icosphere.001', me_icosphere_004)
ob_icosphere_002 = bpy.data.objects.new('Icosphere.002', me_icosphere_005)
ob_icosphere_003 = bpy.data.objects.new('Icosphere.003', me_icosphere_006)
ob_icosphere_004 = bpy.data.objects.new('Icosphere.004', me_icosphere_007)
ob_icosphere_005 = bpy.data.objects.new('Icosphere.005', me_icosphere_008)
ob_icosphere_006 = bpy.data.objects.new('Icosphere.006', me_icosphere_009)
ob_icosphere_007 = bpy.data.objects.new('Icosphere.007', me_icosphere_010)
ob_icosphere_008 = bpy.data.objects.new('Icosphere.008', me_icosphere_011)
ob_cylinder = bpy.data.objects.new('Cylinder', me_cylinder)
ob_cylinder_002 = bpy.data.objects.new('Cylinder.002', me_cylinder_003)
ob_icosphere_009 = bpy.data.objects.new('Icosphere.009', me_icosphere_012)
ob_icosphere_010 = bpy.data.objects.new('Icosphere.010', me_icosphere_013)
ob_icosphere_011 = bpy.data.objects.new('Icosphere.011', me_icosphere_014)
ob_icosphere_012 = bpy.data.objects.new('Icosphere.012', me_icosphere_015)

# ---- transforms, parenting, visibility, modifiers, constraints
ob_icosphere.location = (0.0, 0.0, 0.4534)
ob_icosphere.scale = (1.0, 1.0, 2.039)
ob_icosphere_001.location = (1.101, -0.8194, -0.2199)
ob_icosphere_002.location = (-1.001, 0.2763, -0.3373)
ob_icosphere_002.rotation_euler = (0.3751, -0.2294, 3.282)
ob_icosphere_002.scale = (0.8432, 0.8432, 0.8432)
ob_icosphere_003.location = (-0.08788, -0.4785, -0.216)
ob_icosphere_003.rotation_euler = (0.03448, 1.199, -1.919)
ob_icosphere_003.scale = (0.7419, 0.7419, 1.512)
ob_icosphere_004.location = (1.78, 0.2394, 0.769)
ob_icosphere_004.rotation_euler = (-0.0987, 0.7683, -0.6422)
ob_icosphere_004.scale = (1.252, 1.252, 2.553)
ob_icosphere_005.location = (1.85, -1.122, -0.3132)
ob_icosphere_005.rotation_euler = (-0.0987, 0.7683, -0.6422)
ob_icosphere_005.scale = (1.252, 1.252, 1.252)
ob_icosphere_006.location = (0.7729, 0.1236, 0.1643)
ob_icosphere_006.rotation_euler = (-0.8239, 0.5899, -3.237)
ob_icosphere_006.scale = (0.9292, 0.9292, 1.894)
ob_icosphere_007.location = (0.5438, -1.559, -0.47)
ob_icosphere_007.rotation_euler = (5.071, -0.599, 0.6005)
ob_icosphere_007.scale = (0.9234, 0.9234, 0.9234)
ob_icosphere_008.location = (0.8387, 1.857, -0.2913)
ob_icosphere_008.rotation_euler = (-1.62, 0.8308, -4.162)
ob_icosphere_008.scale = (0.5814, 0.5814, 1.185)
ob_cylinder.location = (1.313, -2.111, 0.7242)
ob_cylinder.rotation_euler = (0.5232, 0.3409, -0.3967)
ob_cylinder.scale = (0.4514, 0.4514, 1.922)
ob_cylinder_002.location = (-0.5844, 2.193, 2.978)
ob_cylinder_002.rotation_euler = (2.036, 0.3008, -2.641)
ob_cylinder_002.scale = (0.4514, 0.4514, 1.922)
ob_icosphere_009.location = (-0.7656, 1.258, -0.121)
ob_icosphere_009.rotation_euler = (3.181, -0.166, 2.209)
ob_icosphere_009.scale = (0.5706, 0.5706, 0.5706)
ob_icosphere_010.location = (0.3933, -2.537, -0.2565)
ob_icosphere_010.rotation_euler = (4.892, 0.0133, -8.694)
ob_icosphere_010.scale = (1.08, 1.08, 2.202)
ob_icosphere_011.location = (-1.426, -2.754, 0.08148)
ob_icosphere_011.rotation_euler = (1.839, -0.06744, -3.567)
ob_icosphere_011.scale = (0.2751, 0.2751, 0.5609)
ob_icosphere_012.location = (3.034, -0.4137, -0.02273)
ob_icosphere_012.rotation_euler = (1.456, 0.5311, -5.488)
ob_icosphere_012.scale = (0.2751, 0.2751, 0.5609)

# ---- collection membership
col_collection.objects.link(ob_icosphere)
col_collection.objects.link(ob_icosphere_001)
col_collection.objects.link(ob_icosphere_002)
col_collection.objects.link(ob_icosphere_003)
col_collection.objects.link(ob_icosphere_004)
col_collection.objects.link(ob_icosphere_005)
col_collection.objects.link(ob_icosphere_006)
col_collection.objects.link(ob_icosphere_007)
col_collection.objects.link(ob_icosphere_008)
col_collection.objects.link(ob_cylinder)
col_collection.objects.link(ob_cylinder_002)
col_collection.objects.link(ob_icosphere_009)
col_collection.objects.link(ob_icosphere_010)
col_collection.objects.link(ob_icosphere_011)
col_collection.objects.link(ob_icosphere_012)

# ---- scene / render settings (as saved in the file)
scene.frame_start = 1; scene.frame_end = 250; scene.frame_set(1)
scene.render.engine = 'BLENDER_EEVEE_NEXT'
scene.render.bake_bias = 0.0
scene.render.bake_samples = 0
scene.cycles.sampling_pattern = 'TABULATED_SOBOL'
scene.eevee.use_volume_custom_range = False
bpy.context.view_layer.update()

# ---- added for rendering (the .blend has no active camera and no usable light): camera, sun
cam_auto = bpy.data.cameras.new('AutoCamera')
cam_auto.lens = 50.0
cam_auto.sensor_width = 36.0
cam_auto.clip_end = 1000.0
ob_auto_camera = bpy.data.objects.new('AutoCamera', cam_auto)
scene.collection.objects.link(ob_auto_camera)
ob_auto_camera.location = (12.7383, -14.5314, 10.5164)
ob_auto_camera.rotation_euler = (1.09748, -7.21219e-08, 0.694738)
scene.camera = ob_auto_camera
light_auto_sun = bpy.data.lights.new('AutoSun', 'SUN')
light_auto_sun.energy = 3.0
light_auto_sun.angle = 0.0523599
ob_auto_sun = bpy.data.objects.new('AutoSun', light_auto_sun)
scene.collection.objects.link(ob_auto_sun)
ob_auto_sun.rotation_euler = (0.872665, 0.174533, 0.523599)
bpy.context.view_layer.update()
